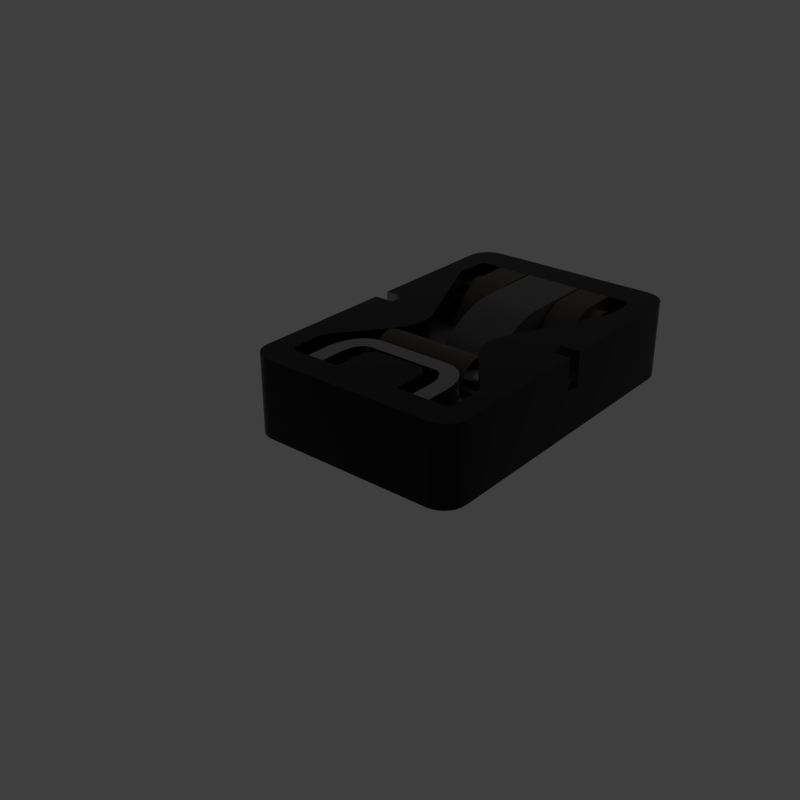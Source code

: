 # Source: hookclampadj.blend  (saved by Blender 2.79.6; exported with 4.5.12 LTS)
import bpy
from mathutils import Matrix  # noqa: F401  (used for matrix-valued properties, if any)

bpy.ops.wm.read_factory_settings(use_empty=True)
scene = bpy.context.scene
scene.name = 'main'

# ---- collections
col_collection_1 = bpy.data.collections.new('Collection 1'); scene.collection.children.link(col_collection_1)

# ---- materials (node trees are filled in below, after node groups)
mat_prox_alum_071 = bpy.data.materials.new('prox_alum.071')
mat_prox_alum_071.alpha_threshold = 0.0
mat_prox_alum_071.diffuse_color = (0.1933, 0.1933, 0.1933, 1.0)
mat_prox_alum_071.roughness = 0.5
mat_prox_kevlar_071 = bpy.data.materials.new('prox_kevlar.071')
mat_prox_kevlar_071.alpha_threshold = 0.0
mat_prox_kevlar_071.diffuse_color = (0.03737, 0.03737, 0.03737, 1.0)
mat_prox_kevlar_071.roughness = 0.5
mat_prox_rough_plastic_014 = bpy.data.materials.new('prox_rough_plastic.014')
mat_prox_rough_plastic_014.alpha_threshold = 0.0
mat_prox_rough_plastic_014.diffuse_color = (0.1013, 0.1013, 0.1013, 1.0)
mat_prox_rough_plastic_014.roughness = 0.5
mat_prox_easy_spec_071 = bpy.data.materials.new('prox_easy_spec.071')
mat_prox_easy_spec_071.alpha_threshold = 0.0
mat_prox_easy_spec_071.diffuse_color = (0.2791, 0.2791, 0.2791, 1.0)
mat_prox_easy_spec_071.roughness = 0.5
mat_prox_soap_069 = bpy.data.materials.new('prox_soap.069')
mat_prox_soap_069.alpha_threshold = 0.0
mat_prox_soap_069.diffuse_color = (0.8, 0.5447, 0.3018, 1.0)
mat_prox_soap_069.roughness = 0.5
mat_prox_emission_069 = bpy.data.materials.new('prox_emission.069')
mat_prox_emission_069.alpha_threshold = 0.0
mat_prox_emission_069.diffuse_color = (0.3973, 0.7023, 0.9681, 1.0)
mat_prox_emission_069.roughness = 0.5

# ---- node groups
ng_auto_smooth = bpy.data.node_groups.new('Auto Smooth', 'GeometryNodeTree')
_s = ng_auto_smooth.interface.new_socket(name='Geometry', in_out='OUTPUT', socket_type='NodeSocketGeometry')
_s = ng_auto_smooth.interface.new_socket(name='Geometry', in_out='INPUT', socket_type='NodeSocketGeometry')
_s = ng_auto_smooth.interface.new_socket(name='Angle', in_out='INPUT', socket_type='NodeSocketFloat')
_s.subtype = 'ANGLE'
_s.min_value = 0.0
_s.max_value = 3.142
ng_auto_smooth.is_modifier = True
_N = ng_auto_smooth.nodes; _L = ng_auto_smooth.links
n0 = _N.new('NodeGroupOutput'); n0.name = 'Group Output'; n0.location = (480, -100)
n1 = _N.new('NodeGroupInput'); n1.name = 'Group Input'; n1.location = (-420, -300)
n2 = _N.new('NodeGroupInput'); n2.name = 'Group Input.001'; n2.location = (-60, -100)
n3 = _N.new('GeometryNodeSetShadeSmooth'); n3.name = 'Set Shade Smooth'; n3.location = (120, -100)
n3.domain = 'EDGE'
n4 = _N.new('GeometryNodeSetShadeSmooth'); n4.name = 'Set Shade Smooth.001'; n4.location = (300, -100)
n5 = _N.new('GeometryNodeInputMeshEdgeAngle'); n5.name = 'Edge Angle'; n5.location = (-420, -220)
n6 = _N.new('GeometryNodeInputEdgeSmooth'); n6.name = 'Is Edge Smooth'; n6.location = (-60, -160)
n7 = _N.new('GeometryNodeInputShadeSmooth'); n7.name = 'Is Face Smooth'; n7.location = (-240, -340)
n8 = _N.new('FunctionNodeBooleanMath'); n8.name = 'Boolean Math'; n8.location = (-60, -220)
n9 = _N.new('FunctionNodeCompare'); n9.name = 'Compare'; n9.location = (-240, -180)
n9.operation = 'LESS_EQUAL'
_L.new(n5.outputs[0], n9.inputs[0])
_L.new(n4.outputs[0], n0.inputs[0])
_L.new(n1.outputs[1], n9.inputs[1])
_L.new(n9.outputs[0], n8.inputs[0])
_L.new(n7.outputs[0], n8.inputs[1])
_L.new(n2.outputs[0], n3.inputs[0])
_L.new(n6.outputs[0], n3.inputs[1])
_L.new(n3.outputs[0], n4.inputs[0])
_L.new(n8.outputs[0], n3.inputs[2])
n0.is_active_output = True

# ---- material node trees
mat_prox_alum_071.use_nodes = True; mat_prox_alum_071.node_tree.nodes.clear()
_N = mat_prox_alum_071.node_tree.nodes; _L = mat_prox_alum_071.node_tree.links
n0 = _N.new('ShaderNodeOutputMaterial'); n0.name = 'Material Output'; n0.location = (300, 300)
n1 = _N.new('ShaderNodeBsdfPrincipled'); n1.name = 'Principled BSDF'; n1.location = (10, 300)
n1.width = 150
n1.subsurface_method = 'BURLEY'
n1.inputs[0].default_value = (0.3217, 0.3217, 0.3217, 1.0)
n1.inputs[1].default_value = 1.0
n1.inputs[2].default_value = 0.1633
n1.inputs[3].default_value = 1.45
n1.inputs[9].default_value = (1.0, 1.0, 1.0)
n1.inputs[13].default_value = 0.119
n1.inputs[15].default_value = 0.7959
n1.inputs[16].default_value = 0.8299
n1.inputs[24].default_value = 0.1605
_L.new(n1.outputs[0], n0.inputs[0])
n0.is_active_output = True
mat_prox_kevlar_071.use_nodes = True; mat_prox_kevlar_071.node_tree.nodes.clear()
_N = mat_prox_kevlar_071.node_tree.nodes; _L = mat_prox_kevlar_071.node_tree.links
n0 = _N.new('ShaderNodeOutputMaterial'); n0.name = 'Material Output'; n0.location = (300, 300)
n1 = _N.new('ShaderNodeBsdfPrincipled'); n1.name = 'Principled BSDF'; n1.location = (10, 300)
n1.width = 150
n1.subsurface_method = 'BURLEY'
n1.inputs[0].default_value = (0.0, 0.0, 0.0, 1.0)
n1.inputs[2].default_value = 0.3401
n1.inputs[3].default_value = 1.45
n1.inputs[9].default_value = (1.0, 1.0, 1.0)
n1.inputs[13].default_value = 0.2143
_L.new(n1.outputs[0], n0.inputs[0])
n0.is_active_output = True
mat_prox_rough_plastic_014.use_nodes = True; mat_prox_rough_plastic_014.node_tree.nodes.clear()
_N = mat_prox_rough_plastic_014.node_tree.nodes; _L = mat_prox_rough_plastic_014.node_tree.links
n0 = _N.new('ShaderNodeOutputMaterial'); n0.name = 'Material Output'; n0.location = (300, 300)
n1 = _N.new('ShaderNodeBsdfPrincipled'); n1.name = 'Principled BSDF'; n1.location = (10, 300)
n1.width = 150
n1.subsurface_method = 'BURLEY'
n1.inputs[0].default_value = (0.111, 0.09, 0.07, 1.0)
n1.inputs[2].default_value = 0.3673
n1.inputs[3].default_value = 1.45
n1.inputs[9].default_value = (1.0, 1.0, 1.0)
n1.inputs[13].default_value = 0.1803
_L.new(n1.outputs[0], n0.inputs[0])
n0.is_active_output = True
mat_prox_easy_spec_071.use_nodes = True; mat_prox_easy_spec_071.node_tree.nodes.clear()
_N = mat_prox_easy_spec_071.node_tree.nodes; _L = mat_prox_easy_spec_071.node_tree.links
n0 = _N.new('ShaderNodeOutputMaterial'); n0.name = 'Material Output'; n0.location = (300, 300)
n1 = _N.new('ShaderNodeBsdfPrincipled'); n1.name = 'Principled BSDF'; n1.location = (10, 300)
n1.width = 150
n1.subsurface_method = 'BURLEY'
n1.inputs[0].default_value = (0.1372, 0.1372, 0.1372, 1.0)
n1.inputs[2].default_value = 0.2245
n1.inputs[3].default_value = 1.45
n1.inputs[9].default_value = (1.0, 1.0, 1.0)
n1.inputs[13].default_value = 0.09864
n1.inputs[19].default_value = 0.25
_L.new(n1.outputs[0], n0.inputs[0])
n0.is_active_output = True
mat_prox_soap_069.use_nodes = True; mat_prox_soap_069.node_tree.nodes.clear()
_N = mat_prox_soap_069.node_tree.nodes; _L = mat_prox_soap_069.node_tree.links
n0 = _N.new('ShaderNodeOutputMaterial'); n0.name = 'Material Output'; n0.location = (300, 300)
n1 = _N.new('ShaderNodeLayerWeight'); n1.name = 'Layer Weight.001'; n1.location = (-898, 224)
n2 = _N.new('ShaderNodeValToRGB'); n2.name = 'ColorRamp.001'; n2.location = (-744, 215)
n2.color_ramp.interpolation = 'B_SPLINE'
while len(n2.color_ramp.elements) > 1: n2.color_ramp.elements.remove(n2.color_ramp.elements[-1])
n2.color_ramp.elements[0].position = 0.0; n2.color_ramp.elements[0].color = (1.0, 0.0, 0.2363, 1.0)
_e = n2.color_ramp.elements.new(0.1477); _e.color = (0.0, 0.1135, 0.6103, 1.0)
_e = n2.color_ramp.elements.new(0.2773); _e.color = (0.2081, 0.332, 0.6265, 1.0)
_e = n2.color_ramp.elements.new(0.5); _e.color = (0.5089, 0.1741, 0.6181, 1.0)
_e = n2.color_ramp.elements.new(0.6818); _e.color = (0.7544, 0.04821, 0.0, 1.0)
_e = n2.color_ramp.elements.new(0.8511); _e.color = (0.336, 0.5043, 0.1917, 1.0)
_e = n2.color_ramp.elements.new(1.0); _e.color = (0.01772, 0.3483, 1.0, 1.0)
n3 = _N.new('ShaderNodeMix'); n3.name = 'Mix.001'; n3.location = (-424, 179)
n3.data_type = 'RGBA'
n3.inputs[0].default_value = 0.7909
n4 = _N.new('ShaderNodeBsdfPrincipled'); n4.name = 'Principled BSDF.002'; n4.location = (-242, 264)
n4.width = 150
n4.subsurface_method = 'BURLEY'
n4.inputs[2].default_value = 0.525
n4.inputs[3].default_value = 1.45
n4.inputs[9].default_value = (1.0, 1.0, 1.0)
n4.inputs[13].default_value = 0.975
n4.inputs[18].default_value = 1.0
n4.inputs[19].default_value = 0.25
n5 = _N.new('ShaderNodeBsdfGlass'); n5.name = 'Glass BSDF'; n5.location = (-9, 118)
n5.distribution = 'BECKMANN'
n5.inputs[2].default_value = 1.45
n6 = _N.new('ShaderNodeMixShader'); n6.name = 'Mix Shader'; n6.location = (-12, 267)
n6.inputs[0].default_value = 0.4455
_L.new(n1.outputs[1], n2.inputs[0])
_L.new(n2.outputs[0], n3.inputs[6])
_L.new(n4.outputs[0], n6.inputs[1])
_L.new(n3.outputs[2], n4.inputs[0])
_L.new(n5.outputs[0], n6.inputs[2])
_L.new(n2.outputs[0], n5.inputs[0])
_L.new(n6.outputs[0], n0.inputs[0])
n0.is_active_output = True
mat_prox_emission_069.use_nodes = True; mat_prox_emission_069.node_tree.nodes.clear()
_N = mat_prox_emission_069.node_tree.nodes; _L = mat_prox_emission_069.node_tree.links
n0 = _N.new('ShaderNodeOutputMaterial'); n0.name = 'Material Output'; n0.location = (446, 300)
n1 = _N.new('ShaderNodeEmission'); n1.name = 'Emission'; n1.location = (156, 300)
n1.inputs[1].default_value = 4.0
n2 = _N.new('ShaderNodeLayerWeight'); n2.name = 'Layer Weight'; n2.location = (-631, 360)
n3 = _N.new('ShaderNodeValToRGB'); n3.name = 'ColorRamp'; n3.location = (-450, 370)
n3.color_ramp.interpolation = 'B_SPLINE'
while len(n3.color_ramp.elements) > 1: n3.color_ramp.elements.remove(n3.color_ramp.elements[-1])
n3.color_ramp.elements[0].position = 0.1864; n3.color_ramp.elements[0].color = (1.0, 0.02556, 0.0, 1.0)
_e = n3.color_ramp.elements.new(0.8045); _e.color = (1.0, 0.2244, 0.007333, 1.0)
_e = n3.color_ramp.elements.new(0.9909); _e.color = (1.0, 1.0, 1.0, 1.0)
n4 = _N.new('ShaderNodeMix'); n4.name = 'Mix'; n4.location = (-92, 333)
n4.data_type = 'RGBA'
n4.blend_type = 'COLOR'
n4.inputs[0].default_value = 0.8273
_L.new(n2.outputs[1], n3.inputs[0])
_L.new(n1.outputs[0], n0.inputs[0])
_L.new(n4.outputs[2], n1.inputs[0])
_L.new(n3.outputs[0], n4.inputs[7])
n0.is_active_output = True

# ---- world
world_world = bpy.data.worlds.new('World'); scene.world = world_world
world_world.use_nodes = True; world_world.node_tree.nodes.clear()
_N = world_world.node_tree.nodes; _L = world_world.node_tree.links
n0 = _N.new('ShaderNodeOutputWorld'); n0.name = 'World Output'; n0.location = (300, 300)
n1 = _N.new('ShaderNodeBackground'); n1.name = 'Background'; n1.location = (10, 300)
n1.inputs[0].default_value = (0.05, 0.05, 0.05, 1.0)
_L.new(n1.outputs[0], n0.inputs[0])
n0.is_active_output = True
world_world.use_sun_shadow = False
world_world.sun_shadow_jitter_overblur = 0.0

# ---- meshes
me_plane_010 = bpy.data.meshes.new('Plane.010')
me_plane_010.from_pydata([(-1.331, -2.124, 0.0), (1.331, -2.124, 0.0), (-1.331, 2.124, 0.0), (1.331, 2.124, 0.0), (-1.152, 1.945, 0.0), (-1.152, -1.945, 0.0), (1.152, -1.945, 0.0), (1.152, 1.945, 0.0), (0.0, 0.0, 0.0)], [], [(5, 4, 2, 0), (6, 5, 0, 1), (7, 6, 1, 3), (4, 7, 3, 2), (5, 6, 8), (6, 7, 8), (7, 4, 8), (4, 5, 8)])
me_plane_010.materials.append(None)
me_plane_010.materials.append(None)
me_plane_010.materials.append(None)
me_plane_010.materials.append(None)
me_plane_010.use_remesh_preserve_volume = False
me_plane_010.use_remesh_preserve_attributes = False
me_plane_010.use_mirror_vertex_groups = False
me_plane_010.update()
me_plane_017 = bpy.data.meshes.new('Plane.017')
me_plane_017.from_pydata([(0.0, -2.244, -0.9251), (0.0, 1.734, 0.05631), (0.0, -2.244, 0.05631), (0.0, 1.734, -0.9251), (-1.262, -1.984, 0.05631), (-1.001, -2.244, 0.05631), (-1.255, -2.042, 0.05631), (-1.236, -2.097, 0.05631), (-1.205, -2.146, 0.05631), (-1.164, -2.187, 0.05631), (-1.114, -2.218, 0.05631), (-1.059, -2.238, 0.05631), (-1.001, 1.734, 0.05631), (-1.262, 1.473, 0.05631), (-1.059, 1.727, 0.05631), (-1.114, 1.708, 0.05631), (-1.164, 1.677, 0.05631), (-1.205, 1.635, 0.05631), (-1.236, 1.586, 0.05631), (-1.255, 1.531, 0.05631), (-1.001, -2.244, -0.9251), (-1.262, -1.984, -0.9251), (-1.059, -2.238, -0.9251), (-1.114, -2.218, -0.9251), (-1.164, -2.187, -0.9251), (-1.205, -2.146, -0.9251), (-1.236, -2.097, -0.9251), (-1.255, -2.042, -0.9251), (-1.262, 1.473, -0.9251), (-1.001, 1.734, -0.9251), (-1.255, 1.531, -0.9251), (-1.236, 1.586, -0.9251), (-1.205, 1.635, -0.9251), (-1.164, 1.677, -0.9251), (-1.114, 1.708, -0.9251), (-1.059, 1.727, -0.9251), (1.262, -1.984, 0.05631), (1.001, -2.244, 0.05631), (1.255, -2.042, 0.05631), (1.236, -2.097, 0.05631), (1.205, -2.146, 0.05631), (1.164, -2.187, 0.05631), (1.114, -2.218, 0.05631), (1.059, -2.238, 0.05631), (1.001, 1.734, 0.05631), (1.262, 1.473, 0.05631), (1.059, 1.727, 0.05631), (1.114, 1.708, 0.05631), (1.164, 1.677, 0.05631), (1.205, 1.635, 0.05631), (1.236, 1.586, 0.05631), (1.255, 1.531, 0.05631), (1.001, -2.244, -0.9251), (1.262, -1.984, -0.9251), (1.059, -2.238, -0.9251), (1.114, -2.218, -0.9251), (1.164, -2.187, -0.9251), (1.205, -2.146, -0.9251), (1.236, -2.097, -0.9251), (1.255, -2.042, -0.9251), (1.262, 1.473, -0.9251), (1.001, 1.734, -0.9251), (1.255, 1.531, -0.9251), (1.236, 1.586, -0.9251), (1.205, 1.635, -0.9251), (1.164, 1.677, -0.9251), (1.114, 1.708, -0.9251), (1.059, 1.727, -0.9251), (-0.3786, -2.244, 0.05631), (-0.3786, -2.244, -0.9251), (0.3786, -2.244, 0.05631), (0.3786, -2.244, -0.9251)], [], [(41, 42, 55, 56), (39, 40, 57, 58), (51, 45, 60, 62), (49, 50, 63, 64), (38, 39, 58, 59), (21, 4, 13, 28), (47, 48, 65, 66), (50, 51, 62, 63), (12, 1, 3, 29), (68, 5, 20, 69), (70, 71, 52, 37), (70, 2, 0, 71), (46, 47, 66, 67), (42, 43, 54, 55), (36, 38, 59, 53), (4, 21, 27, 6), (6, 27, 26, 7), (7, 26, 25, 8), (8, 25, 24, 9), (9, 24, 23, 10), (10, 23, 22, 11), (11, 22, 20, 5), (12, 29, 35, 14), (14, 35, 34, 15), (15, 34, 33, 16), (16, 33, 32, 17), (17, 32, 31, 18), (18, 31, 30, 19), (19, 30, 28, 13), (44, 61, 3, 1), (44, 46, 67, 61), (40, 41, 56, 57), (43, 37, 52, 54), (48, 49, 64, 65), (68, 69, 0, 2), (60, 45, 36, 53), (46, 44, 1, 12, 14, 15, 16, 17, 18, 19, 13, 4, 6, 7, 8, 9, 10, 11, 5, 68, 2, 70, 37, 43, 42, 41, 40, 39, 38, 36, 45, 51, 50, 49, 48, 47), (52, 71, 0, 69, 20, 22, 23, 24, 25, 26, 27, 21, 28, 30, 31, 32, 33, 34, 35, 29, 3, 61, 67, 66, 65, 64, 63, 62, 60, 53, 59, 58, 57, 56, 55, 54)])
me_plane_017.polygons.foreach_set('use_smooth', [True] * 38)
_k = set([(0, 69), (0, 71), (1, 12), (1, 44), (2, 68), (2, 70), (3, 29), (3, 61), (4, 6), (5, 11), (5, 68), (6, 7), (7, 8), (8, 9), (9, 10), (10, 11), (12, 14), (13, 19), (14, 15), (15, 16), (16, 17), (17, 18), (18, 19), (20, 22), (20, 69), (21, 27), (22, 23), (23, 24), (24, 25), (25, 26), (26, 27), (28, 30), (29, 35), (30, 31), (31, 32), (32, 33), (33, 34), (34, 35), (36, 38), (37, 43), (37, 70), (38, 39), (39, 40), (40, 41), (41, 42), (42, 43), (44, 46), (45, 51), (46, 47), (47, 48), (48, 49), (49, 50), (50, 51), (52, 54), (52, 71), (53, 59), (54, 55), (55, 56), (56, 57), (57, 58), (58, 59), (60, 62), (61, 67), (62, 63), (63, 64), (64, 65), (65, 66), (66, 67)])
me_plane_017.attributes.new('sharp_edge', 'BOOLEAN', 'EDGE').data.foreach_set('value', [ (min(e.vertices), max(e.vertices)) in _k for e in me_plane_017.edges])
_k = {(52, 71): 1.0, (44, 46): 1.0, (48, 49): 1.0, (64, 65): 1.0, (4, 6): 1.0, (6, 7): 1.0, (7, 8): 1.0, (8, 9): 1.0, (9, 10): 1.0, (10, 11): 1.0, (5, 11): 1.0, (12, 14): 1.0, (14, 15): 1.0, (15, 16): 1.0, (16, 17): 1.0, (17, 18): 1.0, (18, 19): 1.0, (13, 19): 1.0, (61, 67): 1.0, (54, 55): 1.0, (45, 51): 1.0, (66, 67): 1.0, (46, 47): 1.0, (37, 43): 1.0, (20, 22): 1.0, (22, 23): 1.0, (23, 24): 1.0, (24, 25): 1.0, (25, 26): 1.0, (26, 27): 1.0, (21, 27): 1.0, (28, 30): 1.0, (30, 31): 1.0, (31, 32): 1.0, (32, 33): 1.0, (33, 34): 1.0, (34, 35): 1.0, (29, 35): 1.0, (50, 51): 1.0, (40, 41): 1.0, (52, 54): 1.0, (47, 48): 1.0, (1, 12): 1.0, (3, 29): 1.0, (42, 43): 1.0, (53, 59): 1.0, (56, 57): 1.0, (55, 56): 1.0, (58, 59): 1.0, (57, 58): 1.0, (36, 38): 1.0, (39, 40): 1.0, (49, 50): 1.0, (65, 66): 1.0, (62, 63): 1.0, (2, 68): 1.0, (60, 62): 1.0, (0, 69): 1.0, (5, 68): 1.0, (20, 69): 1.0, (63, 64): 1.0, (41, 42): 1.0, (37, 70): 1.0, (38, 39): 1.0, (3, 61): 1.0, (1, 44): 1.0, (0, 71): 1.0, (2, 70): 1.0}
me_plane_017.attributes.new('crease_edge', 'FLOAT', 'EDGE').data.foreach_set('value', [_k.get((min(e.vertices), max(e.vertices)), 0.0) for e in me_plane_017.edges])
me_plane_017.materials.append(None)
me_plane_017.materials.append(None)
me_plane_017.materials.append(None)
me_plane_017.materials.append(None)
me_plane_017.use_remesh_preserve_volume = False
me_plane_017.use_remesh_preserve_attributes = False
me_plane_017.use_mirror_vertex_groups = False
me_plane_017.update()
me_plane_021 = bpy.data.meshes.new('Plane.021')
me_plane_021.from_pydata([(-1.173, -0.3117, -0.3825), (-1.029, -0.3117, -0.2385), (-1.029, -0.128, -0.2385), (-1.173, -0.128, -0.3825), (0.0, -2.244, -0.8978), (0.0, 1.337, 0.0), (-0.9826, 0.854, 0.0), (-1.0, 0.9794, 0.0), (-0.9949, 0.9167, 0.0), (-1.0, -1.51, 0.0), (-0.9546, -1.385, 0.0), (-0.9867, -1.447, 0.0), (0.0, -1.912, -0.8978), (0.0, 1.734, 0.0), (-1.262, 0.8612, 0.0), (-1.262, 1.015, 0.0), (-1.262, 0.9379, 0.0), (-1.262, -1.521, 0.0), (-1.262, -1.367, 0.0), (-1.262, -1.444, 0.0), (0.0, -2.244, 0.0), (0.0, 1.337, -0.8978), (-0.9826, 0.854, -0.8978), (-1.0, 0.9794, -0.8978), (-0.9949, 0.9167, -0.8978), (-1.0, -1.51, -0.8978), (-0.9546, -1.385, -0.8978), (-0.9867, -1.447, -0.8978), (0.0, -1.912, 0.0), (0.0, 1.734, -0.8978), (-1.262, 0.8612, -0.8978), (-1.262, 1.015, -0.8978), (-1.262, 0.9379, -0.8978), (-1.262, -1.521, -0.8978), (-1.262, -1.367, -0.8978), (-1.262, -1.444, -0.8978), (-0.9399, -1.912, 0.0), (-1.0, -1.791, 0.0), (-0.9699, -1.896, 0.0), (-0.9919, -1.851, 0.0), (-1.0, 1.215, 0.0), (-0.9399, 1.337, 0.0), (-0.9919, 1.276, 0.0), (-0.9699, 1.32, 0.0), (-1.0, -1.791, -0.8978), (-0.9399, -1.912, -0.8978), (-0.9919, -1.851, -0.8978), (-0.9699, -1.896, -0.8978), (-0.9399, 1.337, -0.8978), (-1.0, 1.215, -0.8978), (-0.9699, 1.32, -0.8978), (-0.9919, 1.276, -0.8978), (-1.262, -1.984, 0.0), (-1.001, -2.244, 0.0), (-1.255, -2.042, 0.0), (-1.236, -2.097, 0.0), (-1.205, -2.146, 0.0), (-1.164, -2.187, 0.0), (-1.114, -2.218, 0.0), (-1.059, -2.238, 0.0), (-1.001, 1.734, 0.0), (-1.262, 1.473, 0.0), (-1.059, 1.727, 0.0), (-1.114, 1.708, 0.0), (-1.164, 1.677, 0.0), (-1.205, 1.635, 0.0), (-1.236, 1.586, 0.0), (-1.255, 1.531, 0.0), (-1.001, -2.244, -0.8978), (-1.262, -1.984, -0.8978), (-1.059, -2.238, -0.8978), (-1.114, -2.218, -0.8978), (-1.164, -2.187, -0.8978), (-1.205, -2.146, -0.8978), (-1.236, -2.097, -0.8978), (-1.255, -2.042, -0.8978), (-1.262, 1.473, -0.8978), (-1.001, 1.734, -0.8978), (-1.255, 1.531, -0.8978), (-1.236, 1.586, -0.8978), (-1.205, 1.635, -0.8978), (-1.164, 1.677, -0.8978), (-1.114, 1.708, -0.8978), (-1.059, 1.727, -0.8978), (-0.5496, -0.8681, 0.0), (-0.4961, -0.7847, 0.0), (-0.4191, -0.4399, 0.0), (-0.4409, -0.3545, 0.0), (-0.4696, -0.7331, 0.0), (-0.4386, -0.6485, 0.0), (-0.4224, -0.576, 0.0), (-0.4157, -0.4916, 0.0), (-1.262, -1.103, 0.0), (-1.262, -1.164, 0.0), (-1.262, -0.8301, 0.0), (-1.262, -0.908, 0.0), (-1.262, -0.6071, 0.0), (-1.262, -0.6907, 0.0), (-0.4961, -0.7847, -0.8978), (-0.5496, -0.8681, -0.8978), (-0.4409, -0.3545, -0.8978), (-0.4191, -0.4399, -0.8978), (-0.4386, -0.6485, -0.8978), (-0.4696, -0.7331, -0.8978), (-0.4157, -0.4916, -0.8978), (-0.4224, -0.576, -0.8978), (-1.262, -1.164, -0.8978), (-1.262, -1.103, -0.8978), (-1.262, -0.2347, -0.8978), (-1.262, -0.1546, -0.8978), (-1.262, -0.908, -0.8978), (-1.262, -0.8301, -0.8978), (-1.262, -0.6907, -0.8978), (-1.262, -0.6071, -0.8978), (-0.3786, -1.912, 0.0), (-0.3786, -2.244, 0.0), (-0.3786, -1.912, -0.8978), (-0.3786, -2.244, -0.8978), (-0.3786, -1.517, -0.8978), (-0.2793, -1.418, -0.8978), (-0.2793, -1.418, 0.0), (-0.3786, -1.517, 0.0), (0.0, -1.418, 0.0), (0.0, -1.418, -0.8978), (-1.262, -0.3117, -0.3825), (-1.262, -0.2347, -0.3825), (-1.262, -0.128, -0.3825), (-1.262, -0.1546, -0.3825), (-1.262, -0.128, 0.0), (-1.029, -0.128, -1.855e-08), (-1.262, -0.3117, 0.0), (-1.029, -0.3117, 0.0), (-1.029, -0.2915, 0.0), (-1.029, -0.2115, 0.0), (-0.86, 1.035, -0.05938), (-0.86, 0.9978, -0.06301), (-0.86, 0.9624, -0.07375), (-0.86, 0.9298, -0.0912), (-0.86, 0.9012, -0.1147), (-0.86, 0.8777, -0.1433), (-0.86, 0.8602, -0.1759), (-0.86, 0.8495, -0.2113), (-0.86, 0.8459, -0.2482), (-0.86, 0.8495, -0.285), (-0.86, 0.8602, -0.3204), (-0.86, 0.8777, -0.353), (-0.86, 0.9012, -0.3816), (-0.86, 0.9298, -0.4051), (-0.86, 0.9624, -0.4226), (-0.86, 0.9978, -0.4333), (-0.86, 1.035, -0.4369), (-0.86, 1.071, -0.4333), (-0.86, 1.107, -0.4226), (-0.86, 1.14, -0.4051), (-0.86, 1.168, -0.3816), (-0.86, 1.192, -0.353), (-0.86, 1.209, -0.3204), (-0.86, 1.22, -0.285), (-0.86, 1.223, -0.2482), (-0.86, 1.22, -0.2113), (-0.86, 1.209, -0.1759), (-0.86, 1.192, -0.1433), (-0.86, 1.168, -0.1147), (-0.86, 1.14, -0.0912), (-0.86, 1.107, -0.07375), (-0.86, 1.071, -0.06301), (0.0, 1.035, -0.05938), (0.0, 0.9978, -0.06301), (0.0, 0.9624, -0.07375), (0.0, 0.9298, -0.0912), (0.0, 0.9012, -0.1147), (0.0, 0.8777, -0.1433), (0.0, 0.8602, -0.1759), (0.0, 0.8495, -0.2113), (0.0, 0.8459, -0.2482), (0.0, 0.8495, -0.285), (0.0, 0.8602, -0.3204), (0.0, 0.8777, -0.353), (0.0, 0.9012, -0.3816), (0.0, 0.9298, -0.4051), (0.0, 0.9624, -0.4226), (0.0, 0.9978, -0.4333), (0.0, 1.035, -0.4369), (0.0, 1.071, -0.4333), (0.0, 1.107, -0.4226), (0.0, 1.14, -0.4051), (0.0, 1.168, -0.3816), (0.0, 1.192, -0.353), (0.0, 1.209, -0.3204), (0.0, 1.22, -0.285), (0.0, 1.223, -0.2482), (0.0, 1.22, -0.2113), (0.0, 1.209, -0.1759), (0.0, 1.192, -0.1433), (0.0, 1.168, -0.1147), (0.0, 1.14, -0.0912), (0.0, 1.107, -0.07375), (0.0, 1.071, -0.06301), (-0.86, 1.011, -0.1292), (-0.86, 1.035, -0.1269), (-0.86, 0.9882, -0.1361), (-0.86, 0.9673, -0.1473), (-0.86, 0.9489, -0.1624), (-0.86, 0.9338, -0.1808), (-0.86, 0.9226, -0.2017), (-0.86, 0.9157, -0.2245), (-0.86, 0.9133, -0.2482), (-0.86, 0.9157, -0.2718), (-0.86, 0.9226, -0.2946), (-0.86, 0.9338, -0.3155), (-0.86, 0.9489, -0.3339), (-0.86, 0.9673, -0.349), (-0.86, 0.9882, -0.3602), (-0.86, 1.011, -0.3671), (-0.86, 1.035, -0.3694), (-0.86, 1.058, -0.3671), (-0.86, 1.081, -0.3602), (-0.86, 1.102, -0.349), (-0.86, 1.12, -0.3339), (-0.86, 1.135, -0.3155), (-0.86, 1.147, -0.2946), (-0.86, 1.154, -0.2718), (-0.86, 1.156, -0.2482), (-0.86, 1.154, -0.2245), (-0.86, 1.147, -0.2017), (-0.86, 1.135, -0.1808), (-0.86, 1.12, -0.1624), (-0.86, 1.102, -0.1473), (-0.86, 1.081, -0.1361), (-0.86, 1.058, -0.1292), (-1.117, 1.011, -0.1292), (-1.117, 1.035, -0.1269), (-1.117, 0.9882, -0.1361), (-1.117, 0.9673, -0.1473), (-1.117, 0.9489, -0.1624), (-1.117, 0.9338, -0.1808), (-1.117, 0.9226, -0.2017), (-1.117, 0.9157, -0.2245), (-1.117, 0.9133, -0.2482), (-1.117, 0.9157, -0.2718), (-1.117, 0.9226, -0.2946), (-1.117, 0.9338, -0.3155), (-1.117, 0.9489, -0.3339), (-1.117, 0.9673, -0.349), (-1.117, 0.9882, -0.3602), (-1.117, 1.011, -0.3671), (-1.117, 1.035, -0.3694), (-1.117, 1.058, -0.3671), (-1.117, 1.081, -0.3602), (-1.117, 1.102, -0.349), (-1.117, 1.12, -0.3339), (-1.117, 1.135, -0.3155), (-1.117, 1.147, -0.2946), (-1.117, 1.154, -0.2718), (-1.117, 1.156, -0.2482), (-1.117, 1.154, -0.2245), (-1.117, 1.147, -0.2017), (-1.117, 1.135, -0.1808), (-1.117, 1.12, -0.1624), (-1.117, 1.102, -0.1473), (-1.117, 1.081, -0.1361), (-1.117, 1.058, -0.1292), (-0.5651, -0.9069, -0.001295), (-0.5651, -0.955, -0.006038), (-0.5651, -1.001, -0.02009), (-0.5651, -1.044, -0.0429), (-0.5651, -1.081, -0.0736), (-0.5651, -1.112, -0.111), (-0.5651, -1.135, -0.1537), (-0.5651, -1.149, -0.2), (-0.5651, -1.154, -0.2482), (-0.5651, -1.149, -0.2963), (-0.5651, -1.135, -0.3426), (-0.5651, -1.112, -0.3853), (-0.5651, -1.081, -0.4227), (-0.5651, -1.044, -0.4534), (-0.5651, -1.001, -0.4762), (-0.5651, -0.955, -0.4903), (-0.5651, -0.9069, -0.495), (-0.5651, -0.8587, -0.4903), (-0.5651, -0.8124, -0.4762), (-0.5651, -0.7697, -0.4534), (-0.5651, -0.7323, -0.4227), (-0.5651, -0.7016, -0.3853), (-0.5651, -0.6788, -0.3426), (-0.5651, -0.6647, -0.2963), (-0.5651, -0.66, -0.2482), (-0.5651, -0.6647, -0.2), (-0.5651, -0.6788, -0.1537), (-0.5651, -0.7016, -0.111), (-0.5651, -0.7323, -0.0736), (-0.5651, -0.7697, -0.0429), (-0.5651, -0.8124, -0.02009), (-0.5651, -0.8587, -0.006038), (0.0, -0.9069, -0.001295), (0.0, -0.955, -0.006038), (0.0, -1.001, -0.02009), (0.0, -1.044, -0.0429), (0.0, -1.081, -0.0736), (0.0, -1.112, -0.111), (0.0, -1.135, -0.1537), (0.0, -1.149, -0.2), (0.0, -1.154, -0.2482), (0.0, -1.149, -0.2963), (0.0, -1.135, -0.3426), (0.0, -1.112, -0.3853), (0.0, -1.081, -0.4227), (0.0, -1.044, -0.4534), (0.0, -1.001, -0.4762), (0.0, -0.955, -0.4903), (0.0, -0.9069, -0.495), (0.0, -0.8587, -0.4903), (0.0, -0.8124, -0.4762), (0.0, -0.7697, -0.4534), (0.0, -0.7323, -0.4227), (0.0, -0.7016, -0.3853), (0.0, -0.6788, -0.3426), (0.0, -0.6647, -0.2963), (0.0, -0.66, -0.2482), (0.0, -0.6647, -0.2), (0.0, -0.6788, -0.1537), (0.0, -0.7016, -0.111), (0.0, -0.7323, -0.0736), (0.0, -0.7697, -0.0429), (0.0, -0.8124, -0.02009), (0.0, -0.8587, -0.006038), (-0.5651, -0.9378, -0.09259), (-0.5651, -0.9069, -0.08954), (-0.5651, -0.9676, -0.1016), (-0.5651, -0.995, -0.1163), (-0.5651, -1.019, -0.136), (-0.5651, -1.039, -0.16), (-0.5651, -1.053, -0.1875), (-0.5651, -1.062, -0.2172), (-0.5651, -1.065, -0.2482), (-0.5651, -1.062, -0.2791), (-0.5651, -1.053, -0.3089), (-0.5651, -1.039, -0.3363), (-0.5651, -1.019, -0.3603), (-0.5651, -0.995, -0.38), (-0.5651, -0.9676, -0.3947), (-0.5651, -0.9378, -0.4037), (-0.5651, -0.9069, -0.4068), (-0.5651, -0.8759, -0.4037), (-0.5651, -0.8462, -0.3947), (-0.5651, -0.8187, -0.38), (-0.5651, -0.7947, -0.3603), (-0.5651, -0.775, -0.3363), (-0.5651, -0.7603, -0.3089), (-0.5651, -0.7513, -0.2791), (-0.5651, -0.7482, -0.2482), (-0.5651, -0.7513, -0.2172), (-0.5651, -0.7603, -0.1875), (-0.5651, -0.775, -0.16), (-0.5651, -0.7947, -0.136), (-0.5651, -0.8187, -0.1163), (-0.5651, -0.8462, -0.1016), (-0.5651, -0.8759, -0.09259), (-1.166, -0.9378, -0.09259), (-1.166, -0.9069, -0.08954), (-1.166, -0.9676, -0.1016), (-1.166, -0.995, -0.1163), (-1.166, -1.019, -0.136), (-1.166, -1.039, -0.16), (-1.166, -1.053, -0.1875), (-1.166, -1.062, -0.2172), (-1.166, -1.065, -0.2482), (-1.166, -1.062, -0.2791), (-1.166, -1.053, -0.3089), (-1.166, -1.039, -0.3363), (-1.166, -1.019, -0.3603), (-1.166, -0.995, -0.38), (-1.166, -0.9676, -0.3947), (-1.166, -0.9378, -0.4037), (-1.166, -0.9069, -0.4068), (-1.166, -0.8759, -0.4037), (-1.166, -0.8462, -0.3947), (-1.166, -0.8187, -0.38), (-1.166, -0.7947, -0.3603), (-1.166, -0.775, -0.3363), (-1.166, -0.7603, -0.3089), (-1.166, -0.7513, -0.2791), (-1.166, -0.7482, -0.2482), (-1.166, -0.7513, -0.2172), (-1.166, -0.7603, -0.1875), (-1.166, -0.775, -0.16), (-1.166, -0.7947, -0.136), (-1.166, -0.8187, -0.1163), (-1.166, -0.8462, -0.1016), (-1.166, -0.8759, -0.09259), (-0.7582, -1.912, -0.8978), (-0.7582, -1.912, 0.0), (-0.7582, -1.633, -0.8978), (-0.4187, -1.186, -0.8978), (-0.7467, -1.518, -0.8978), (-0.7127, -1.41, -0.8978), (-0.6588, -1.317, -0.8978), (-0.5885, -1.246, -0.8978), (-0.5066, -1.201, -0.8978), (-0.4187, -1.186, 0.0), (-0.7582, -1.633, 0.0), (-0.5066, -1.201, 0.0), (-0.5885, -1.246, 0.0), (-0.6588, -1.317, 0.0), (-0.7127, -1.41, 0.0), (-0.7467, -1.518, 0.0), (-0.7582, -1.912, -0.4489), (-0.4187, -1.186, -0.4489), (-0.5066, -1.201, -0.4489), (-0.5885, -1.246, -0.4489), (-0.6588, -1.317, -0.4489), (-0.7127, -1.41, -0.4489), (-0.7467, -1.518, -0.4489), (-0.7582, -1.633, -0.4489), (-0.5702, -1.912, -0.8978), (-0.5702, -1.912, 0.0), (-0.5702, -1.643, -0.8978), (-0.4025, -1.374, -0.8978), (-0.5615, -1.555, -0.8978), (-0.5397, -1.486, -0.8978), (-0.5083, -1.432, -0.8978), (-0.4741, -1.397, -0.8978), (-0.4437, -1.381, -0.8978), (-0.4025, -1.374, 0.0), (-0.5702, -1.643, 0.0), (-0.4437, -1.381, -2.684e-09), (-0.4741, -1.397, -5.158e-09), (-0.5083, -1.432, 3.065e-09), (-0.5397, -1.486, 1.141e-08), (-0.5615, -1.555, 5.876e-09), (-0.5702, -1.912, -0.4489), (-0.4025, -1.374, -0.4489), (-0.4437, -1.381, -0.4489), (-0.4741, -1.397, -0.4489), (-0.5083, -1.432, -0.4489), (-0.5396, -1.486, -0.4489), (-0.5615, -1.556, -0.4489), (-0.5702, -1.643, -0.4489), (-0.6642, -1.912, -0.8978), (-0.6642, -1.912, 0.0), (-0.6642, -1.638, -0.8978), (-0.4106, -1.28, -0.8978), (-0.6541, -1.537, -0.8978), (-0.6262, -1.448, -0.8978), (-0.5835, -1.374, -0.8978), (-0.5313, -1.322, -0.8978), (-0.4752, -1.291, -0.8978), (-0.4106, -1.28, 0.0), (-0.6642, -1.638, 0.0), (-0.4752, -1.291, -1.342e-09), (-0.5313, -1.322, -2.579e-09), (-0.5835, -1.374, 1.532e-09), (-0.6262, -1.448, 5.704e-09), (-0.6541, -1.537, 2.938e-09), (-0.6642, -1.912, -0.4489), (-0.3313, 1.337, 0.0), (-0.3313, 1.337, -0.8978), (-0.3313, -0.7142, -0.8978), (-0.3313, -0.3045, -0.387), (-0.3313, 0.502, 0.0), (-0.3313, -0.223, -0.3009), (-0.3313, -0.1207, -0.2191), (-0.3313, -0.002747, -0.1457), (-0.3313, 0.125, -0.08444), (-0.3313, 0.256, -0.03833), (-0.3313, 0.3838, -0.009704), (0.0, 1.337, 0.0), (0.0, -0.7142, -0.8978), (0.0, 1.337, -0.8978), (0.0, -0.3045, -0.387), (0.0, -0.223, -0.3009), (0.0, -0.1207, -0.2191), (0.0, -0.002747, -0.1457), (0.0, 0.125, -0.08444), (0.0, 0.256, -0.03833), (0.0, 0.3838, -0.009704), (0.0, 0.502, 0.0), (-0.7289, 1.343, 0.0), (-0.356, 1.343, 0.0), (-0.7289, 1.343, -0.4149), (-0.7289, 0.3952, -0.4149), (-0.356, 0.3952, -0.4149), (-0.356, 1.343, -0.4149), (-0.7289, 0.5845, -0.1789), (-0.7289, 0.9573, 0.0), (-0.7289, 0.6222, -0.1391), (-0.7289, 0.6695, -0.1013), (-0.7289, 0.724, -0.06735), (-0.7289, 0.783, -0.03902), (-0.7289, 0.8436, -0.01771), (-0.7289, 0.9027, -0.004485), (-0.356, 0.9573, 0.0), (-0.356, 0.5845, -0.1789), (-0.356, 0.9027, -0.004485), (-0.356, 0.8436, -0.01771), (-0.356, 0.783, -0.03902), (-0.356, 0.724, -0.06735), (-0.356, 0.6695, -0.1013), (-0.356, 0.6222, -0.1391), (-0.5424, 1.343, 0.0), (-0.5424, 0.3952, -0.4149), (-0.5424, 1.343, -0.4149), (-0.5424, 0.5845, -0.1789), (-0.5424, 0.6222, -0.1391), (-0.5424, 0.6695, -0.1013), (-0.5424, 0.724, -0.06735), (-0.5424, 0.783, -0.03902), (-0.5424, 0.8436, -0.01771), (-0.5424, 0.9027, -0.004485), (-0.5424, 0.9573, 0.0), (-0.4268, -1.851, -0.1353), (-0.9434, -1.851, -0.1353), (-0.4268, -1.873, -0.1375), (-0.9434, -1.873, -0.1375), (-0.4268, -1.894, -0.1439), (-0.9434, -1.894, -0.1439), (-0.4268, -1.914, -0.1543), (-0.9434, -1.914, -0.1543), (-0.4268, -1.931, -0.1684), (-0.9434, -1.931, -0.1684), (-0.4268, -1.945, -0.1855), (-0.9434, -1.945, -0.1855), (-0.4268, -1.955, -0.205), (-0.9434, -1.955, -0.205), (-0.4268, -1.962, -0.2261), (-0.9434, -1.962, -0.2261), (-0.4268, -1.964, -0.2482), (-0.9434, -1.964, -0.2482), (-0.4268, -1.962, -0.2702), (-0.9434, -1.962, -0.2702), (-0.4268, -1.955, -0.2913), (-0.9434, -1.955, -0.2913), (-0.4268, -1.945, -0.3109), (-0.9434, -1.945, -0.3109), (-0.4268, -1.931, -0.328), (-0.9434, -1.931, -0.328), (-0.4268, -1.914, -0.342), (-0.9434, -1.914, -0.342), (-0.4268, -1.894, -0.3524), (-0.9434, -1.894, -0.3524), (-0.4268, -1.873, -0.3588), (-0.9434, -1.873, -0.3588), (-0.4268, -1.851, -0.361), (-0.9434, -1.851, -0.361), (-0.4268, -1.829, -0.3588), (-0.9434, -1.829, -0.3588), (-0.4268, -1.808, -0.3524), (-0.9434, -1.808, -0.3524), (-0.4268, -1.788, -0.342), (-0.9434, -1.788, -0.342), (-0.4268, -1.771, -0.328), (-0.9434, -1.771, -0.328), (-0.4268, -1.757, -0.3109), (-0.9434, -1.757, -0.3109), (-0.4268, -1.747, -0.2913), (-0.9434, -1.747, -0.2913), (-0.4268, -1.74, -0.2702), (-0.9434, -1.74, -0.2702), (-0.4268, -1.738, -0.2482), (-0.9434, -1.738, -0.2482), (-0.4268, -1.74, -0.2261), (-0.9434, -1.74, -0.2261), (-0.4268, -1.747, -0.205), (-0.9434, -1.747, -0.205), (-0.4268, -1.757, -0.1855), (-0.9434, -1.757, -0.1855), (-0.4268, -1.771, -0.1684), (-0.9434, -1.771, -0.1684), (-0.4268, -1.788, -0.1543), (-0.9434, -1.788, -0.1543), (-0.4268, -1.808, -0.1439), (-0.9434, -1.808, -0.1439), (-0.4268, -1.829, -0.1375), (-0.9434, -1.829, -0.1375), (-0.6851, -1.851, -0.1353), (-0.6851, -1.873, -0.1375), (-0.6851, -1.894, -0.1439), (-0.6851, -1.914, -0.1543), (-0.6851, -1.931, -0.1684), (-0.6851, -1.945, -0.1855), (-0.6851, -1.955, -0.205), (-0.6851, -1.962, -0.2261), (-0.6851, -1.964, -0.2482), (-0.6851, -1.962, -0.2702), (-0.6851, -1.955, -0.2913), (-0.6851, -1.945, -0.3109), (-0.6851, -1.931, -0.328), (-0.6851, -1.914, -0.342), (-0.6851, -1.894, -0.3524), (-0.6851, -1.873, -0.3588), (-0.6851, -1.851, -0.361), (-0.6851, -1.829, -0.3588), (-0.6851, -1.808, -0.3524), (-0.6851, -1.788, -0.342), (-0.6851, -1.771, -0.328), (-0.6851, -1.757, -0.3109), (-0.6851, -1.747, -0.2913), (-0.6851, -1.74, -0.2702), (-0.6851, -1.738, -0.2482), (-0.6851, -1.74, -0.2261), (-0.6851, -1.747, -0.205), (-0.6851, -1.757, -0.1855), (-0.6851, -1.771, -0.1684), (-0.6851, -1.788, -0.1543), (-0.6851, -1.808, -0.1439), (-0.6851, -1.829, -0.1375), (-0.9434, -1.865, -0.177), (-0.9434, -1.851, -0.1756), (-0.9434, -1.879, -0.1812), (-0.9434, -1.891, -0.1879), (-0.9434, -1.902, -0.1969), (-0.9434, -1.911, -0.2079), (-0.9434, -1.918, -0.2204), (-0.9434, -1.922, -0.234), (-0.9434, -1.924, -0.2482), (-0.9434, -1.922, -0.2623), (-0.9434, -1.918, -0.2759), (-0.9434, -1.911, -0.2884), (-0.9434, -1.902, -0.2994), (-0.9434, -1.891, -0.3084), (-0.9434, -1.879, -0.3151), (-0.9434, -1.865, -0.3193), (-0.9434, -1.851, -0.3207), (-0.9434, -1.837, -0.3193), (-0.9434, -1.823, -0.3151), (-0.9434, -1.811, -0.3084), (-0.9434, -1.8, -0.2994), (-0.9434, -1.791, -0.2884), (-0.9434, -1.784, -0.2759), (-0.9434, -1.78, -0.2623), (-0.9434, -1.779, -0.2482), (-0.9434, -1.78, -0.234), (-0.9434, -1.784, -0.2204), (-0.9434, -1.791, -0.2079), (-0.9434, -1.8, -0.1969), (-0.9434, -1.811, -0.1879), (-0.9434, -1.823, -0.1812), (-0.9434, -1.837, -0.177), (-1.097, -1.865, -0.177), (-1.097, -1.851, -0.1756), (-1.097, -1.879, -0.1812), (-1.097, -1.891, -0.1879), (-1.097, -1.902, -0.1969), (-1.097, -1.911, -0.2079), (-1.097, -1.918, -0.2204), (-1.097, -1.922, -0.234), (-1.097, -1.924, -0.2482), (-1.097, -1.922, -0.2623), (-1.097, -1.918, -0.2759), (-1.097, -1.911, -0.2884), (-1.097, -1.902, -0.2994), (-1.097, -1.891, -0.3084), (-1.097, -1.879, -0.3151), (-1.097, -1.865, -0.3193), (-1.097, -1.851, -0.3207), (-1.097, -1.837, -0.3193), (-1.097, -1.823, -0.3151), (-1.097, -1.811, -0.3084), (-1.097, -1.8, -0.2994), (-1.097, -1.791, -0.2884), (-1.097, -1.784, -0.2759), (-1.097, -1.78, -0.2623), (-1.097, -1.779, -0.2482), (-1.097, -1.78, -0.234), (-1.097, -1.784, -0.2204), (-1.097, -1.791, -0.2079), (-1.097, -1.8, -0.1969), (-1.097, -1.811, -0.1879), (-1.097, -1.823, -0.1812), (-1.097, -1.837, -0.177), (-0.4268, -1.865, -0.177), (-0.4268, -1.851, -0.1756), (-0.4268, -1.879, -0.1812), (-0.4268, -1.891, -0.1879), (-0.4268, -1.902, -0.1969), (-0.4268, -1.911, -0.2079), (-0.4268, -1.918, -0.2204), (-0.4268, -1.922, -0.234), (-0.4268, -1.924, -0.2482), (-0.4268, -1.922, -0.2623), (-0.4268, -1.918, -0.2759), (-0.4268, -1.911, -0.2884), (-0.4268, -1.902, -0.2994), (-0.4268, -1.891, -0.3084), (-0.4268, -1.879, -0.3151), (-0.4268, -1.865, -0.3193), (-0.4268, -1.851, -0.3207), (-0.4268, -1.837, -0.3193), (-0.4268, -1.823, -0.3151), (-0.4268, -1.811, -0.3084), (-0.4268, -1.8, -0.2994), (-0.4268, -1.791, -0.2884), (-0.4268, -1.784, -0.2759), (-0.4268, -1.78, -0.2623), (-0.4268, -1.779, -0.2482), (-0.4268, -1.78, -0.234), (-0.4268, -1.784, -0.2204), (-0.4268, -1.791, -0.2079), (-0.4268, -1.8, -0.1969), (-0.4268, -1.811, -0.1879), (-0.4268, -1.823, -0.1812), (-0.4268, -1.837, -0.177), (-0.2732, -1.865, -0.177), (-0.2732, -1.851, -0.1756), (-0.2732, -1.879, -0.1812), (-0.2732, -1.891, -0.1879), (-0.2732, -1.902, -0.1969), (-0.2732, -1.911, -0.2079), (-0.2732, -1.918, -0.2204), (-0.2732, -1.922, -0.234), (-0.2732, -1.924, -0.2482), (-0.2732, -1.922, -0.2623), (-0.2732, -1.918, -0.2759), (-0.2732, -1.911, -0.2884), (-0.2732, -1.902, -0.2994), (-0.2732, -1.891, -0.3084), (-0.2732, -1.879, -0.3151), (-0.2732, -1.865, -0.3193), (-0.2732, -1.851, -0.3207), (-0.2732, -1.837, -0.3193), (-0.2732, -1.823, -0.3151), (-0.2732, -1.811, -0.3084), (-0.2732, -1.8, -0.2994), (-0.2732, -1.791, -0.2884), (-0.2732, -1.784, -0.2759), (-0.2732, -1.78, -0.2623), (-0.2732, -1.779, -0.2482), (-0.2732, -1.78, -0.234), (-0.2732, -1.784, -0.2204), (-0.2732, -1.791, -0.2079), (-0.2732, -1.8, -0.1969), (-0.2732, -1.811, -0.1879), (-0.2732, -1.823, -0.1812), (-0.2732, -1.837, -0.177), (0.0, -1.186, 0.0), (0.0, -1.186, -0.8978), (0.0, -1.186, -0.4489), (0.0, -1.374, 0.0), (0.0, -1.374, -0.8978), (0.0, -1.374, -0.4489), (2.98e-08, -1.28, -0.8978), (0.0, -1.28, 0.0)], [], [(0, 1, 2, 3), (90, 89, 102, 105), (40, 7, 23, 49), (91, 86, 132, 131, 130, 96), (9, 11, 19, 17), (6, 8, 16, 14), (84, 10, 26, 99), (6, 87, 100, 22), (9, 37, 44, 25), (11, 10, 18, 19), (5, 41, 48, 21), (8, 7, 15, 16), (88, 85, 98, 103), (111, 112, 105, 102), (33, 35, 27, 25), (30, 32, 24, 22), (113, 108, 101, 104), (109, 30, 22, 100), (35, 34, 26, 27), (32, 31, 23, 24), (107, 110, 103, 98), (87, 6, 14, 128, 129, 133), (92, 95, 110, 107), (86, 91, 104, 101), (7, 8, 24, 23), (8, 6, 22, 24), (10, 11, 27, 26), (11, 9, 25, 27), (89, 90, 97, 94), (10, 84, 93, 18), (94, 97, 112, 111), (34, 106, 99, 26), (18, 93, 106, 34), (16, 15, 31, 32), (14, 16, 32, 30), (19, 18, 34, 35), (17, 19, 35, 33), (96, 130, 124, 125, 108, 113), (36, 114, 116, 45), (68, 70, 71, 72, 47, 45, 116, 117), (52, 17, 33, 69), (60, 13, 29, 77), (115, 53, 68, 117), (15, 61, 76, 31), (36, 45, 47, 38), (38, 47, 46, 39), (39, 46, 44, 37), (40, 49, 51, 42), (42, 51, 50, 43), (43, 50, 48, 41), (58, 59, 53, 115, 114, 36, 38, 56, 57), (37, 9, 17, 52, 54, 55, 56, 38, 39), (62, 63, 64, 65, 43, 41, 5, 13, 60), (66, 67, 61, 15, 7, 40, 42, 43, 65), (73, 74, 75, 69, 33, 25, 44, 46, 47, 72), (76, 78, 79, 80, 50, 51, 49, 23, 31), (81, 82, 83, 77, 29, 21, 48, 50, 80), (52, 69, 75, 54), (54, 75, 74, 55), (55, 74, 73, 56), (56, 73, 72, 57), (57, 72, 71, 58), (58, 71, 70, 59), (59, 70, 68, 53), (60, 77, 83, 62), (62, 83, 82, 63), (63, 82, 81, 64), (64, 81, 80, 65), (65, 80, 79, 66), (66, 79, 78, 67), (67, 78, 76, 61), (95, 88, 89, 94), (91, 96, 97, 90), (93, 84, 85, 92), (111, 102, 103, 110), (105, 112, 113, 104), (109, 100, 101, 108), (107, 98, 99, 106), (84, 99, 98, 85), (86, 101, 100, 87), (88, 103, 102, 89), (90, 105, 104, 91), (92, 107, 106, 93), (94, 111, 110, 95), (96, 113, 112, 97), (85, 88, 95, 92), (12, 116, 118, 119, 123), (12, 4, 117, 116), (116, 114, 121, 118), (118, 121, 120, 119), (122, 123, 119, 120), (115, 117, 4, 20), (114, 115, 20, 28), (114, 28, 122, 120, 121), (133, 132, 86, 87), (131, 1, 0, 124, 130), (129, 2, 1, 131, 132, 133), (126, 3, 2, 129, 128), (125, 127, 109, 108), (127, 126, 128, 14, 30, 109), (124, 0, 3, 126, 127, 125), (166, 134, 135, 167), (167, 135, 136, 168), (168, 136, 137, 169), (169, 137, 138, 170), (170, 138, 139, 171), (171, 139, 140, 172), (172, 140, 141, 173), (173, 141, 142, 174), (174, 142, 143, 175), (175, 143, 144, 176), (176, 144, 145, 177), (177, 145, 146, 178), (178, 146, 147, 179), (179, 147, 148, 180), (180, 148, 149, 181), (181, 149, 150, 182), (182, 150, 151, 183), (183, 151, 152, 184), (184, 152, 153, 185), (185, 153, 154, 186), (186, 154, 155, 187), (187, 155, 156, 188), (188, 156, 157, 189), (189, 157, 158, 190), (190, 158, 159, 191), (191, 159, 160, 192), (192, 160, 161, 193), (193, 161, 162, 194), (194, 162, 163, 195), (195, 163, 164, 196), (142, 141, 205, 206), (196, 164, 165, 197), (197, 165, 134, 166), (223, 222, 254, 255), (151, 150, 214, 215), (160, 159, 223, 224), (138, 137, 201, 202), (147, 146, 210, 211), (156, 155, 219, 220), (165, 164, 228, 229), (143, 142, 206, 207), (152, 151, 215, 216), (161, 160, 224, 225), (139, 138, 202, 203), (148, 147, 211, 212), (157, 156, 220, 221), (135, 134, 199, 198), (134, 165, 229, 199), (144, 143, 207, 208), (153, 152, 216, 217), (162, 161, 225, 226), (140, 139, 203, 204), (149, 148, 212, 213), (158, 157, 221, 222), (136, 135, 198, 200), (145, 144, 208, 209), (154, 153, 217, 218), (163, 162, 226, 227), (141, 140, 204, 205), (150, 149, 213, 214), (159, 158, 222, 223), (137, 136, 200, 201), (146, 145, 209, 210), (155, 154, 218, 219), (164, 163, 227, 228), (230, 231, 261, 260, 259, 258, 257, 256, 255, 254, 253, 252, 251, 250, 249, 248, 247, 246, 245, 244, 243, 242, 241, 240, 239, 238, 237, 236, 235, 234, 233, 232), (210, 209, 241, 242), (224, 223, 255, 256), (211, 210, 242, 243), (225, 224, 256, 257), (212, 211, 243, 244), (198, 199, 231, 230), (226, 225, 257, 258), (213, 212, 244, 245), (200, 198, 230, 232), (227, 226, 258, 259), (214, 213, 245, 246), (201, 200, 232, 233), (228, 227, 259, 260), (215, 214, 246, 247), (202, 201, 233, 234), (229, 228, 260, 261), (216, 215, 247, 248), (203, 202, 234, 235), (199, 229, 261, 231), (217, 216, 248, 249), (204, 203, 235, 236), (218, 217, 249, 250), (205, 204, 236, 237), (219, 218, 250, 251), (206, 205, 237, 238), (220, 219, 251, 252), (207, 206, 238, 239), (221, 220, 252, 253), (208, 207, 239, 240), (222, 221, 253, 254), (209, 208, 240, 241), (294, 262, 263, 295), (295, 263, 264, 296), (296, 264, 265, 297), (297, 265, 266, 298), (298, 266, 267, 299), (299, 267, 268, 300), (300, 268, 269, 301), (301, 269, 270, 302), (302, 270, 271, 303), (303, 271, 272, 304), (304, 272, 273, 305), (305, 273, 274, 306), (306, 274, 275, 307), (307, 275, 276, 308), (308, 276, 277, 309), (309, 277, 278, 310), (310, 278, 279, 311), (311, 279, 280, 312), (312, 280, 281, 313), (313, 281, 282, 314), (314, 282, 283, 315), (315, 283, 284, 316), (316, 284, 285, 317), (317, 285, 286, 318), (318, 286, 287, 319), (319, 287, 288, 320), (320, 288, 289, 321), (321, 289, 290, 322), (322, 290, 291, 323), (323, 291, 292, 324), (270, 269, 333, 334), (324, 292, 293, 325), (325, 293, 262, 294), (351, 350, 382, 383), (279, 278, 342, 343), (288, 287, 351, 352), (266, 265, 329, 330), (275, 274, 338, 339), (284, 283, 347, 348), (293, 292, 356, 357), (271, 270, 334, 335), (280, 279, 343, 344), (289, 288, 352, 353), (267, 266, 330, 331), (276, 275, 339, 340), (285, 284, 348, 349), (263, 262, 327, 326), (262, 293, 357, 327), (272, 271, 335, 336), (281, 280, 344, 345), (290, 289, 353, 354), (268, 267, 331, 332), (277, 276, 340, 341), (286, 285, 349, 350), (264, 263, 326, 328), (273, 272, 336, 337), (282, 281, 345, 346), (291, 290, 354, 355), (269, 268, 332, 333), (278, 277, 341, 342), (287, 286, 350, 351), (265, 264, 328, 329), (274, 273, 337, 338), (283, 282, 346, 347), (292, 291, 355, 356), (358, 359, 389, 388, 387, 386, 385, 384, 383, 382, 381, 380, 379, 378, 377, 376, 375, 374, 373, 372, 371, 370, 369, 368, 367, 366, 365, 364, 363, 362, 361, 360), (338, 337, 369, 370), (352, 351, 383, 384), (339, 338, 370, 371), (353, 352, 384, 385), (340, 339, 371, 372), (326, 327, 359, 358), (354, 353, 385, 386), (341, 340, 372, 373), (328, 326, 358, 360), (355, 354, 386, 387), (342, 341, 373, 374), (329, 328, 360, 361), (356, 355, 387, 388), (343, 342, 374, 375), (330, 329, 361, 362), (357, 356, 388, 389), (344, 343, 375, 376), (331, 330, 362, 363), (327, 357, 389, 359), (345, 344, 376, 377), (332, 331, 363, 364), (346, 345, 377, 378), (333, 332, 364, 365), (347, 346, 378, 379), (334, 333, 365, 366), (348, 347, 379, 380), (335, 334, 366, 367), (349, 348, 380, 381), (336, 335, 367, 368), (350, 349, 381, 382), (337, 336, 368, 369), (406, 413, 392, 390), (407, 393, 398, 408), (408, 398, 397, 409), (409, 397, 396, 410), (410, 396, 395, 411), (411, 395, 394, 412), (412, 394, 392, 413), (405, 412, 413, 400), (404, 411, 412, 405), (403, 410, 411, 404), (402, 409, 410, 403), (401, 408, 409, 402), (399, 407, 408, 401), (391, 400, 413, 406), (414, 416, 437, 430), (432, 422, 417, 431), (433, 421, 422, 432), (434, 420, 421, 433), (435, 419, 420, 434), (436, 418, 419, 435), (437, 416, 418, 436), (424, 437, 436, 429), (429, 436, 435, 428), (428, 435, 434, 427), (427, 434, 433, 426), (426, 433, 432, 425), (425, 432, 431, 423), (430, 437, 424, 415), (439, 454, 430, 415), (447, 449, 425, 423), (446, 441, 417, 422), (449, 450, 426, 425), (445, 446, 422, 421), (450, 451, 427, 426), (444, 445, 421, 420), (451, 452, 428, 427), (443, 444, 420, 419), (452, 453, 429, 428), (442, 443, 419, 418), (453, 448, 424, 429), (440, 442, 418, 416), (741, 447, 423, 737), (448, 439, 415, 424), (438, 440, 416, 414), (454, 438, 414, 430), (406, 390, 438, 454), (390, 392, 440, 438), (400, 391, 439, 448), (734, 399, 447, 741), (392, 394, 442, 440), (405, 400, 448, 453), (394, 395, 443, 442), (404, 405, 453, 452), (395, 396, 444, 443), (403, 404, 452, 451), (396, 397, 445, 444), (402, 403, 451, 450), (397, 398, 446, 445), (401, 402, 450, 449), (398, 393, 441, 446), (399, 401, 449, 447), (391, 406, 454, 439), (466, 468, 456, 455), (455, 456, 457, 458, 460, 461, 462, 463, 464, 465, 459), (465, 475, 476, 459), (464, 474, 475, 465), (463, 473, 474, 464), (462, 472, 473, 463), (461, 471, 472, 462), (460, 470, 471, 461), (458, 469, 470, 460), (459, 476, 466, 455), (457, 456, 468, 467), (458, 457, 467, 469), (502, 500, 481, 492), (500, 501, 482, 481), (491, 493, 494, 495, 496, 497, 498, 492, 481, 482, 478), (509, 491, 478, 499), (499, 501, 479, 477), (502, 492, 498, 503), (503, 498, 497, 504), (504, 497, 496, 505), (505, 496, 495, 506), (506, 495, 494, 507), (507, 494, 493, 508), (508, 493, 491, 509), (477, 479, 480, 483, 485, 486, 487, 488, 489, 490, 484), (490, 508, 509, 484), (489, 507, 508, 490), (488, 506, 507, 489), (487, 505, 506, 488), (486, 504, 505, 487), (485, 503, 504, 486), (483, 502, 503, 485), (478, 482, 501, 499), (484, 509, 499, 477), (480, 479, 501, 500), (483, 480, 500, 502), (574, 511, 513, 575), (575, 513, 515, 576), (576, 515, 517, 577), (577, 517, 519, 578), (578, 519, 521, 579), (579, 521, 523, 580), (580, 523, 525, 581), (581, 525, 527, 582), (582, 527, 529, 583), (583, 529, 531, 584), (584, 531, 533, 585), (585, 533, 535, 586), (586, 535, 537, 587), (587, 537, 539, 588), (588, 539, 541, 589), (589, 541, 543, 590), (590, 543, 545, 591), (591, 545, 547, 592), (592, 547, 549, 593), (593, 549, 551, 594), (594, 551, 553, 595), (595, 553, 555, 596), (596, 555, 557, 597), (597, 557, 559, 598), (598, 559, 561, 599), (599, 561, 563, 600), (600, 563, 565, 601), (601, 565, 567, 602), (602, 567, 569, 603), (603, 569, 571, 604), (527, 525, 613, 614), (604, 571, 573, 605), (605, 573, 511, 574), (604, 605, 572, 570), (526, 678, 677, 524), (605, 574, 510, 572), (603, 604, 570, 568), (602, 603, 568, 566), (601, 602, 566, 564), (600, 601, 564, 562), (599, 600, 562, 560), (598, 599, 560, 558), (597, 598, 558, 556), (596, 597, 556, 554), (595, 596, 554, 552), (594, 595, 552, 550), (593, 594, 550, 548), (592, 593, 548, 546), (591, 592, 546, 544), (590, 591, 544, 542), (589, 590, 542, 540), (588, 589, 540, 538), (587, 588, 538, 536), (586, 587, 536, 534), (585, 586, 534, 532), (584, 585, 532, 530), (583, 584, 530, 528), (582, 583, 528, 526), (581, 582, 526, 524), (580, 581, 524, 522), (579, 580, 522, 520), (578, 579, 520, 518), (577, 578, 518, 516), (576, 577, 516, 514), (575, 576, 514, 512), (574, 575, 512, 510), (631, 630, 662, 663), (545, 543, 622, 623), (563, 561, 631, 632), (519, 517, 609, 610), (537, 535, 618, 619), (555, 553, 627, 628), (573, 571, 636, 637), (529, 527, 614, 615), (547, 545, 623, 624), (565, 563, 632, 633), (521, 519, 610, 611), (539, 537, 619, 620), (557, 555, 628, 629), (513, 511, 607, 606), (511, 573, 637, 607), (531, 529, 615, 616), (549, 547, 624, 625), (567, 565, 633, 634), (523, 521, 611, 612), (541, 539, 620, 621), (559, 557, 629, 630), (515, 513, 606, 608), (533, 531, 616, 617), (551, 549, 625, 626), (569, 567, 634, 635), (525, 523, 612, 613), (543, 541, 621, 622), (561, 559, 630, 631), (517, 515, 608, 609), (535, 533, 617, 618), (553, 551, 626, 627), (571, 569, 635, 636), (638, 639, 669, 668, 667, 666, 665, 664, 663, 662, 661, 660, 659, 658, 657, 656, 655, 654, 653, 652, 651, 650, 649, 648, 647, 646, 645, 644, 643, 642, 641, 640), (618, 617, 649, 650), (632, 631, 663, 664), (619, 618, 650, 651), (633, 632, 664, 665), (620, 619, 651, 652), (606, 607, 639, 638), (634, 633, 665, 666), (621, 620, 652, 653), (608, 606, 638, 640), (635, 634, 666, 667), (622, 621, 653, 654), (609, 608, 640, 641), (636, 635, 667, 668), (623, 622, 654, 655), (610, 609, 641, 642), (637, 636, 668, 669), (624, 623, 655, 656), (611, 610, 642, 643), (607, 637, 669, 639), (625, 624, 656, 657), (612, 611, 643, 644), (626, 625, 657, 658), (613, 612, 644, 645), (627, 626, 658, 659), (614, 613, 645, 646), (628, 627, 659, 660), (615, 614, 646, 647), (629, 628, 660, 661), (616, 615, 647, 648), (630, 629, 661, 662), (617, 616, 648, 649), (695, 727, 726, 694), (544, 687, 686, 542), (562, 696, 695, 560), (518, 674, 673, 516), (536, 683, 682, 534), (554, 692, 691, 552), (572, 701, 700, 570), (528, 679, 678, 526), (546, 688, 687, 544), (564, 697, 696, 562), (520, 675, 674, 518), (538, 684, 683, 536), (556, 693, 692, 554), (512, 670, 671, 510), (510, 671, 701, 572), (530, 680, 679, 528), (548, 689, 688, 546), (566, 698, 697, 564), (522, 676, 675, 520), (540, 685, 684, 538), (558, 694, 693, 556), (514, 672, 670, 512), (532, 681, 680, 530), (550, 690, 689, 548), (568, 699, 698, 566), (524, 677, 676, 522), (542, 686, 685, 540), (560, 695, 694, 558), (516, 673, 672, 514), (534, 682, 681, 532), (552, 691, 690, 550), (570, 700, 699, 568), (702, 704, 705, 706, 707, 708, 709, 710, 711, 712, 713, 714, 715, 716, 717, 718, 719, 720, 721, 722, 723, 724, 725, 726, 727, 728, 729, 730, 731, 732, 733, 703), (682, 714, 713, 681), (696, 728, 727, 695), (683, 715, 714, 682), (697, 729, 728, 696), (684, 716, 715, 683), (670, 702, 703, 671), (698, 730, 729, 697), (685, 717, 716, 684), (672, 704, 702, 670), (699, 731, 730, 698), (686, 718, 717, 685), (673, 705, 704, 672), (700, 732, 731, 699), (687, 719, 718, 686), (674, 706, 705, 673), (701, 733, 732, 700), (688, 720, 719, 687), (675, 707, 706, 674), (671, 703, 733, 701), (689, 721, 720, 688), (676, 708, 707, 675), (690, 722, 721, 689), (677, 709, 708, 676), (691, 723, 722, 690), (678, 710, 709, 677), (692, 724, 723, 691), (679, 711, 710, 678), (693, 725, 724, 692), (680, 712, 711, 679), (694, 726, 725, 693), (681, 713, 712, 680), (417, 738, 739, 431), (441, 740, 738, 417), (431, 739, 737, 423), (407, 736, 735, 393), (393, 735, 740, 441), (399, 734, 736, 407)])
me_plane_021.polygons.foreach_set('use_smooth', [True] * 593)
me_plane_021.polygons.foreach_set('material_index', [0, 1, 1, 1, 1, 1, 1, 1, 1, 1, 1, 1, 1, 1, 1, 1, 1, 1, 1, 1, 1, 1, 1, 1, 1, 1, 1, 1, 1, 1, 1, 1, 1, 1, 1, 1, 1, 1, 1, 1, 1, 1, 1, 1, 1, 1, 1, 1, 1, 1, 1, 1, 1, 1, 1, 1, 1, 1, 1, 1, 1, 1, 1, 1, 1, 1, 1, 1, 1, 1, 1, 1, 1, 1, 1, 1, 1, 1, 1, 1, 1, 1, 1, 1, 1, 1, 1, 1, 1, 1, 1, 1, 1, 1, 1, 0, 0, 0, 1, 1, 0, 2, 2, 2, 2, 2, 2, 2, 2, 2, 2, 2, 2, 2, 2, 2, 2, 2, 2, 2, 2, 2, 2, 2, 2, 2, 2, 2, 2, 2, 2, 0, 2, 2, 0, 0, 0, 0, 0, 0, 0, 0, 0, 0, 0, 0, 0, 0, 0, 0, 0, 0, 0, 0, 0, 0, 0, 0, 0, 0, 0, 0, 0, 0, 0, 0, 0, 0, 0, 0, 0, 0, 0, 0, 0, 0, 0, 0, 0, 0, 0, 0, 0, 0, 0, 0, 0, 0, 0, 0, 0, 0, 0, 0, 0, 0, 0, 0, 2, 2, 2, 2, 2, 2, 2, 2, 2, 2, 2, 2, 2, 2, 2, 2, 2, 2, 2, 2, 2, 2, 2, 2, 2, 2, 2, 2, 2, 2, 0, 2, 2, 0, 0, 0, 0, 0, 0, 0, 0, 0, 0, 0, 0, 0, 0, 0, 0, 0, 0, 0, 0, 0, 0, 0, 0, 0, 0, 0, 0, 0, 0, 0, 0, 0, 0, 0, 0, 0, 0, 0, 0, 0, 0, 0, 0, 0, 0, 0, 0, 0, 0, 0, 0, 0, 0, 0, 0, 0, 0, 0, 0, 0, 0, 0, 0, 0, 0, 0, 0, 0, 0, 0, 0, 0, 0, 0, 0, 0, 0, 0, 0, 0, 0, 0, 0, 0, 0, 0, 0, 0, 0, 0, 0, 0, 0, 0, 0, 0, 0, 0, 0, 0, 0, 0, 0, 0, 0, 0, 0, 0, 0, 0, 0, 0, 0, 0, 0, 0, 0, 0, 0, 0, 0, 0, 0, 0, 0, 3, 3, 3, 3, 3, 3, 3, 3, 3, 3, 3, 3, 2, 2, 2, 2, 2, 2, 2, 2, 2, 2, 2, 2, 2, 2, 2, 2, 2, 2, 2, 2, 2, 2, 2, 2, 0, 0, 0, 0, 0, 0, 0, 0, 0, 0, 0, 0, 0, 0, 0, 0, 0, 0, 0, 0, 0, 0, 0, 0, 0, 0, 0, 0, 0, 0, 0, 0, 0, 0, 0, 0, 0, 0, 0, 0, 0, 0, 0, 0, 0, 0, 0, 0, 0, 0, 0, 0, 0, 0, 0, 0, 0, 0, 0, 0, 0, 0, 0, 0, 0, 0, 0, 0, 0, 0, 0, 0, 0, 0, 0, 0, 0, 0, 0, 0, 0, 0, 0, 0, 0, 0, 0, 0, 0, 0, 0, 0, 0, 0, 0, 0, 0, 0, 0, 0, 0, 0, 0, 0, 0, 0, 0, 0, 0, 0, 0, 0, 0, 0, 0, 0, 0, 0, 0, 0, 0, 0, 0, 0, 0, 0, 0, 0, 0, 0, 0, 0, 0, 0, 0, 0, 0, 0, 0, 0, 0, 0, 0, 0, 0, 0, 0, 0, 0, 0, 0, 0, 0, 0, 0, 0, 0, 0, 0, 0, 0, 0, 0, 0, 0, 0, 0, 0, 0, 0, 0, 0, 0, 0, 0, 0, 0, 0, 0, 0, 0, 0, 0, 0, 0, 0, 0, 0, 0, 0, 0, 0, 0, 0, 0, 0, 0, 0, 0, 0])
_k = set([(0, 1), (0, 3), (0, 124), (1, 2), (1, 131), (2, 3), (2, 129), (3, 126), (4, 117), (5, 41), (6, 8), (6, 87), (7, 8), (7, 40), (9, 11), (9, 37), (10, 11), (10, 84), (13, 60), (14, 16), (14, 128), (15, 16), (15, 61), (17, 19), (17, 52), (18, 19), (18, 93), (20, 115), (21, 48), (22, 24), (22, 100), (23, 24), (23, 49), (25, 27), (25, 44), (26, 27), (26, 99), (29, 77), (30, 32), (30, 109), (31, 32), (31, 76), (33, 35), (33, 69), (34, 35), (34, 106), (36, 38), (36, 114), (37, 39), (38, 39), (40, 42), (41, 43), (42, 43), (44, 46), (45, 47), (45, 116), (46, 47), (48, 50), (49, 51), (50, 51), (52, 54), (53, 59), (53, 115), (54, 55), (55, 56), (56, 57), (57, 58), (58, 59), (60, 62), (61, 67), (62, 63), (63, 64), (64, 65), (65, 66), (66, 67), (68, 70), (68, 117), (69, 75), (70, 71), (71, 72), (72, 73), (73, 74), (74, 75), (76, 78), (77, 83), (78, 79), (79, 80), (80, 81), (81, 82), (82, 83), (84, 85), (85, 88), (86, 87), (86, 91), (88, 89), (89, 90), (90, 91), (92, 93), (92, 95), (94, 95), (94, 97), (96, 97), (96, 130), (98, 99), (98, 103), (100, 101), (101, 104), (102, 103), (102, 105), (104, 105), (106, 107), (107, 110), (108, 109), (108, 113), (110, 111), (111, 112), (112, 113), (114, 116), (114, 121), (116, 118), (118, 119), (118, 121), (119, 120), (119, 123), (120, 121), (120, 122), (124, 125), (124, 130), (125, 127), (126, 127), (126, 128), (128, 129), (129, 133), (130, 131), (131, 132), (132, 133), (134, 135), (134, 165), (135, 136), (136, 137), (137, 138), (138, 139), (139, 140), (140, 141), (141, 142), (142, 143), (143, 144), (144, 145), (145, 146), (146, 147), (147, 148), (148, 149), (149, 150), (150, 151), (151, 152), (152, 153), (153, 154), (154, 155), (155, 156), (156, 157), (157, 158), (158, 159), (159, 160), (160, 161), (161, 162), (162, 163), (163, 164), (164, 165), (198, 199), (198, 200), (199, 229), (200, 201), (201, 202), (202, 203), (203, 204), (204, 205), (205, 206), (206, 207), (207, 208), (208, 209), (209, 210), (210, 211), (211, 212), (212, 213), (213, 214), (214, 215), (215, 216), (216, 217), (217, 218), (218, 219), (219, 220), (220, 221), (221, 222), (222, 223), (223, 224), (224, 225), (225, 226), (226, 227), (227, 228), (228, 229), (230, 231), (230, 232), (231, 261), (232, 233), (233, 234), (234, 235), (235, 236), (236, 237), (237, 238), (238, 239), (239, 240), (240, 241), (241, 242), (242, 243), (243, 244), (244, 245), (245, 246), (246, 247), (247, 248), (248, 249), (249, 250), (250, 251), (251, 252), (252, 253), (253, 254), (254, 255), (255, 256), (256, 257), (257, 258), (258, 259), (259, 260), (260, 261), (262, 263), (262, 293), (263, 264), (264, 265), (265, 266), (266, 267), (267, 268), (268, 269), (269, 270), (270, 271), (271, 272), (272, 273), (273, 274), (274, 275), (275, 276), (276, 277), (277, 278), (278, 279), (279, 280), (280, 281), (281, 282), (282, 283), (283, 284), (284, 285), (285, 286), (286, 287), (287, 288), (288, 289), (289, 290), (290, 291), (291, 292), (292, 293), (326, 327), (326, 328), (327, 357), (328, 329), (329, 330), (330, 331), (331, 332), (332, 333), (333, 334), (334, 335), (335, 336), (336, 337), (337, 338), (338, 339), (339, 340), (340, 341), (341, 342), (342, 343), (343, 344), (344, 345), (345, 346), (346, 347), (347, 348), (348, 349), (349, 350), (350, 351), (351, 352), (352, 353), (353, 354), (354, 355), (355, 356), (356, 357), (358, 359), (358, 360), (359, 389), (360, 361), (361, 362), (362, 363), (363, 364), (364, 365), (365, 366), (366, 367), (367, 368), (368, 369), (369, 370), (370, 371), (371, 372), (372, 373), (373, 374), (374, 375), (375, 376), (376, 377), (377, 378), (378, 379), (379, 380), (380, 381), (381, 382), (382, 383), (383, 384), (384, 385), (385, 386), (386, 387), (387, 388), (388, 389), (390, 392), (390, 406), (390, 438), (391, 400), (391, 406), (391, 439), (392, 394), (393, 398), (393, 735), (394, 395), (395, 396), (396, 397), (397, 398), (399, 401), (399, 734), (400, 405), (401, 402), (402, 403), (403, 404), (404, 405), (414, 416), (414, 430), (414, 438), (415, 424), (415, 430), (415, 439), (416, 418), (417, 422), (417, 738), (418, 419), (419, 420), (420, 421), (421, 422), (423, 425), (423, 737), (424, 429), (425, 426), (426, 427), (427, 428), (428, 429), (455, 456), (455, 459), (455, 466), (456, 457), (456, 468), (457, 458), (457, 467), (458, 460), (459, 465), (460, 461), (461, 462), (462, 463), (463, 464), (464, 465), (466, 468), (467, 468), (477, 479), (477, 484), (477, 499), (478, 482), (478, 491), (478, 499), (479, 480), (479, 501), (480, 483), (480, 500), (481, 482), (481, 492), (481, 500), (482, 501), (483, 485), (484, 490), (485, 486), (486, 487), (487, 488), (488, 489), (489, 490), (491, 493), (492, 498), (493, 494), (494, 495), (495, 496), (496, 497), (497, 498), (499, 501), (500, 501), (510, 512), (510, 572), (511, 513), (511, 573), (512, 514), (513, 515), (514, 516), (515, 517), (516, 518), (517, 519), (518, 520), (519, 521), (520, 522), (521, 523), (522, 524), (523, 525), (524, 526), (525, 527), (526, 528), (527, 529), (528, 530), (529, 531), (530, 532), (531, 533), (532, 534), (533, 535), (534, 536), (535, 537), (536, 538), (537, 539), (538, 540), (539, 541), (540, 542), (541, 543), (542, 544), (543, 545), (544, 546), (545, 547), (546, 548), (547, 549), (548, 550), (549, 551), (550, 552), (551, 553), (552, 554), (553, 555), (554, 556), (555, 557), (556, 558), (557, 559), (558, 560), (559, 561), (560, 562), (561, 563), (562, 564), (563, 565), (564, 566), (565, 567), (566, 568), (567, 569), (568, 570), (569, 571), (570, 572), (571, 573), (606, 607), (606, 608), (607, 637), (608, 609), (609, 610), (610, 611), (611, 612), (612, 613), (613, 614), (614, 615), (615, 616), (616, 617), (617, 618), (618, 619), (619, 620), (620, 621), (621, 622), (622, 623), (623, 624), (624, 625), (625, 626), (626, 627), (627, 628), (628, 629), (629, 630), (630, 631), (631, 632), (632, 633), (633, 634), (634, 635), (635, 636), (636, 637), (638, 639), (638, 640), (639, 669), (640, 641), (641, 642), (642, 643), (643, 644), (644, 645), (645, 646), (646, 647), (647, 648), (648, 649), (649, 650), (650, 651), (651, 652), (652, 653), (653, 654), (654, 655), (655, 656), (656, 657), (657, 658), (658, 659), (659, 660), (660, 661), (661, 662), (662, 663), (663, 664), (664, 665), (665, 666), (666, 667), (667, 668), (668, 669), (670, 671), (670, 672), (671, 701), (672, 673), (673, 674), (674, 675), (675, 676), (676, 677), (677, 678), (678, 679), (679, 680), (680, 681), (681, 682), (682, 683), (683, 684), (684, 685), (685, 686), (686, 687), (687, 688), (688, 689), (689, 690), (690, 691), (691, 692), (692, 693), (693, 694), (694, 695), (695, 696), (696, 697), (697, 698), (698, 699), (699, 700), (700, 701), (702, 703), (702, 704), (703, 733), (704, 705), (705, 706), (706, 707), (707, 708), (708, 709), (709, 710), (710, 711), (711, 712), (712, 713), (713, 714), (714, 715), (715, 716), (716, 717), (717, 718), (718, 719), (719, 720), (720, 721), (721, 722), (722, 723), (723, 724), (724, 725), (725, 726), (726, 727), (727, 728), (728, 729), (729, 730), (730, 731), (731, 732), (732, 733)])
me_plane_021.attributes.new('sharp_edge', 'BOOLEAN', 'EDGE').data.foreach_set('value', [ (min(e.vertices), max(e.vertices)) in _k for e in me_plane_021.edges])
_k = {(0, 1): 1.0, (0, 3): 1.0, (2, 3): 1.0, (1, 2): 1.0, (0, 124): 1.0, (3, 126): 1.0, (23, 24): 1.0, (22, 24): 1.0, (26, 27): 1.0, (25, 27): 1.0, (31, 32): 1.0, (30, 32): 1.0, (34, 35): 1.0, (33, 35): 1.0, (120, 122): 1.0, (36, 38): 1.0, (38, 39): 1.0, (37, 39): 1.0, (40, 42): 1.0, (42, 43): 1.0, (41, 43): 1.0, (44, 46): 1.0, (46, 47): 1.0, (45, 47): 1.0, (48, 50): 1.0, (50, 51): 1.0, (49, 51): 1.0, (9, 37): 1.0, (25, 44): 1.0, (5, 41): 1.0, (7, 40): 1.0, (23, 49): 1.0, (21, 48): 1.0, (52, 54): 1.0, (54, 55): 1.0, (55, 56): 1.0, (56, 57): 1.0, (57, 58): 1.0, (58, 59): 1.0, (53, 59): 1.0, (60, 62): 1.0, (62, 63): 1.0, (63, 64): 1.0, (64, 65): 1.0, (65, 66): 1.0, (66, 67): 1.0, (61, 67): 1.0, (68, 70): 1.0, (70, 71): 1.0, (71, 72): 1.0, (72, 73): 1.0, (73, 74): 1.0, (74, 75): 1.0, (69, 75): 1.0, (76, 78): 1.0, (78, 79): 1.0, (79, 80): 1.0, (80, 81): 1.0, (81, 82): 1.0, (82, 83): 1.0, (77, 83): 1.0, (17, 52): 1.0, (33, 69): 1.0, (13, 60): 1.0, (29, 77): 1.0, (15, 61): 1.0, (31, 76): 1.0, (110, 111): 1.0, (102, 103): 1.0, (104, 105): 1.0, (112, 113): 1.0, (108, 109): 1.0, (100, 101): 1.0, (106, 107): 1.0, (98, 99): 1.0, (26, 99): 1.0, (98, 103): 1.0, (101, 104): 1.0, (96, 130): 1.0, (22, 100): 1.0, (102, 105): 1.0, (107, 110): 1.0, (34, 106): 1.0, (30, 109): 1.0, (108, 113): 1.0, (111, 112): 1.0, (20, 115): 1.0, (4, 117): 1.0, (114, 116): 1.0, (36, 114): 1.0, (45, 116): 1.0, (53, 115): 1.0, (68, 117): 1.0, (118, 119): 1.0, (118, 121): 1.0, (120, 121): 1.0, (119, 120): 1.0, (119, 123): 1.0, (116, 118): 1.0, (114, 121): 1.0, (124, 130): 1.0, (125, 127): 1.0, (124, 125): 1.0, (126, 127): 1.0, (128, 129): 1.0, (126, 128): 1.0, (130, 131): 1.0, (131, 132): 1.0, (129, 133): 1.0, (2, 129): 1.0, (1, 131): 1.0, (14, 128): 1.0, (134, 135): 1.0, (135, 136): 1.0, (136, 137): 1.0, (137, 138): 1.0, (138, 139): 1.0, (139, 140): 1.0, (140, 141): 1.0, (141, 142): 1.0, (142, 143): 1.0, (143, 144): 1.0, (144, 145): 1.0, (145, 146): 1.0, (146, 147): 1.0, (147, 148): 1.0, (148, 149): 1.0, (149, 150): 1.0, (150, 151): 1.0, (151, 152): 1.0, (152, 153): 1.0, (153, 154): 1.0, (154, 155): 1.0, (155, 156): 1.0, (156, 157): 1.0, (157, 158): 1.0, (158, 159): 1.0, (159, 160): 1.0, (160, 161): 1.0, (161, 162): 1.0, (162, 163): 1.0, (163, 164): 1.0, (164, 165): 1.0, (134, 165): 1.0, (198, 199): 1.0, (198, 200): 1.0, (200, 201): 1.0, (201, 202): 1.0, (202, 203): 1.0, (203, 204): 1.0, (204, 205): 1.0, (205, 206): 1.0, (206, 207): 1.0, (207, 208): 1.0, (208, 209): 1.0, (209, 210): 1.0, (210, 211): 1.0, (211, 212): 1.0, (212, 213): 1.0, (213, 214): 1.0, (214, 215): 1.0, (215, 216): 1.0, (216, 217): 1.0, (217, 218): 1.0, (218, 219): 1.0, (219, 220): 1.0, (220, 221): 1.0, (221, 222): 1.0, (222, 223): 1.0, (223, 224): 1.0, (224, 225): 1.0, (225, 226): 1.0, (226, 227): 1.0, (227, 228): 1.0, (228, 229): 1.0, (199, 229): 1.0, (230, 231): 1.0, (230, 232): 1.0, (232, 233): 1.0, (233, 234): 1.0, (234, 235): 1.0, (235, 236): 1.0, (236, 237): 1.0, (237, 238): 1.0, (238, 239): 1.0, (239, 240): 1.0, (240, 241): 1.0, (241, 242): 1.0, (242, 243): 1.0, (243, 244): 1.0, (244, 245): 1.0, (245, 246): 1.0, (246, 247): 1.0, (247, 248): 1.0, (248, 249): 1.0, (249, 250): 1.0, (250, 251): 1.0, (251, 252): 1.0, (252, 253): 1.0, (253, 254): 1.0, (254, 255): 1.0, (255, 256): 1.0, (256, 257): 1.0, (257, 258): 1.0, (258, 259): 1.0, (259, 260): 1.0, (260, 261): 1.0, (231, 261): 1.0, (262, 263): 1.0, (263, 264): 1.0, (264, 265): 1.0, (265, 266): 1.0, (266, 267): 1.0, (267, 268): 1.0, (268, 269): 1.0, (269, 270): 1.0, (270, 271): 1.0, (271, 272): 1.0, (272, 273): 1.0, (273, 274): 1.0, (274, 275): 1.0, (275, 276): 1.0, (276, 277): 1.0, (277, 278): 1.0, (278, 279): 1.0, (279, 280): 1.0, (280, 281): 1.0, (281, 282): 1.0, (282, 283): 1.0, (283, 284): 1.0, (284, 285): 1.0, (285, 286): 1.0, (286, 287): 1.0, (287, 288): 1.0, (288, 289): 1.0, (289, 290): 1.0, (290, 291): 1.0, (291, 292): 1.0, (292, 293): 1.0, (262, 293): 1.0, (326, 327): 1.0, (326, 328): 1.0, (328, 329): 1.0, (329, 330): 1.0, (330, 331): 1.0, (331, 332): 1.0, (332, 333): 1.0, (333, 334): 1.0, (334, 335): 1.0, (335, 336): 1.0, (336, 337): 1.0, (337, 338): 1.0, (338, 339): 1.0, (339, 340): 1.0, (340, 341): 1.0, (341, 342): 1.0, (342, 343): 1.0, (343, 344): 1.0, (344, 345): 1.0, (345, 346): 1.0, (346, 347): 1.0, (347, 348): 1.0, (348, 349): 1.0, (349, 350): 1.0, (350, 351): 1.0, (351, 352): 1.0, (352, 353): 1.0, (353, 354): 1.0, (354, 355): 1.0, (355, 356): 1.0, (356, 357): 1.0, (327, 357): 1.0, (358, 359): 1.0, (358, 360): 1.0, (360, 361): 1.0, (361, 362): 1.0, (362, 363): 1.0, (363, 364): 1.0, (364, 365): 1.0, (365, 366): 1.0, (366, 367): 1.0, (367, 368): 1.0, (368, 369): 1.0, (369, 370): 1.0, (370, 371): 1.0, (371, 372): 1.0, (372, 373): 1.0, (373, 374): 1.0, (374, 375): 1.0, (375, 376): 1.0, (376, 377): 1.0, (377, 378): 1.0, (378, 379): 1.0, (379, 380): 1.0, (380, 381): 1.0, (381, 382): 1.0, (382, 383): 1.0, (383, 384): 1.0, (384, 385): 1.0, (385, 386): 1.0, (386, 387): 1.0, (387, 388): 1.0, (388, 389): 1.0, (359, 389): 1.0, (391, 406): 1.0, (399, 401): 1.0, (393, 398): 1.0, (401, 402): 1.0, (397, 398): 1.0, (402, 403): 1.0, (396, 397): 1.0, (403, 404): 1.0, (395, 396): 1.0, (404, 405): 1.0, (394, 395): 1.0, (400, 405): 1.0, (392, 394): 1.0, (393, 735): 1.0, (391, 400): 1.0, (390, 392): 1.0, (390, 406): 1.0, (415, 430): 1.0, (423, 425): 1.0, (417, 422): 1.0, (425, 426): 1.0, (421, 422): 1.0, (426, 427): 1.0, (420, 421): 1.0, (427, 428): 1.0, (419, 420): 1.0, (428, 429): 1.0, (418, 419): 1.0, (424, 429): 1.0, (416, 418): 1.0, (417, 738): 1.0, (415, 424): 1.0, (414, 416): 1.0, (414, 430): 1.0, (414, 438): 1.0, (415, 439): 1.0, (390, 438): 1.0, (391, 439): 1.0, (455, 466): 1.0, (456, 457): 1.0, (456, 468): 1.0, (455, 456): 1.0, (458, 460): 1.0, (460, 461): 1.0, (461, 462): 1.0, (462, 463): 1.0, (463, 464): 1.0, (464, 465): 1.0, (459, 465): 1.0, (455, 459): 1.0, (457, 458): 1.0, (457, 467): 1.0, (466, 468): 1.0, (467, 468): 1.0, (477, 499): 1.0, (479, 480): 1.0, (481, 500): 1.0, (481, 482): 1.0, (479, 501): 1.0, (478, 482): 1.0, (477, 479): 1.0, (483, 485): 1.0, (492, 498): 1.0, (485, 486): 1.0, (497, 498): 1.0, (486, 487): 1.0, (496, 497): 1.0, (487, 488): 1.0, (495, 496): 1.0, (488, 489): 1.0, (494, 495): 1.0, (489, 490): 1.0, (493, 494): 1.0, (484, 490): 1.0, (491, 493): 1.0, (477, 484): 1.0, (480, 483): 1.0, (478, 491): 1.0, (481, 492): 1.0, (478, 499): 1.0, (480, 500): 1.0, (482, 501): 1.0, (499, 501): 1.0, (500, 501): 1.0, (512, 514): 1.0, (511, 513): 1.0, (516, 518): 1.0, (513, 515): 1.0, (514, 516): 1.0, (520, 522): 1.0, (515, 517): 1.0, (518, 520): 1.0, (524, 526): 1.0, (517, 519): 1.0, (522, 524): 1.0, (528, 530): 1.0, (519, 521): 1.0, (526, 528): 1.0, (532, 534): 1.0, (521, 523): 1.0, (530, 532): 1.0, (536, 538): 1.0, (523, 525): 1.0, (534, 536): 1.0, (540, 542): 1.0, (525, 527): 1.0, (538, 540): 1.0, (544, 546): 1.0, (527, 529): 1.0, (542, 544): 1.0, (548, 550): 1.0, (529, 531): 1.0, (546, 548): 1.0, (552, 554): 1.0, (531, 533): 1.0, (550, 552): 1.0, (556, 558): 1.0, (533, 535): 1.0, (554, 556): 1.0, (560, 562): 1.0, (535, 537): 1.0, (558, 560): 1.0, (564, 566): 1.0, (537, 539): 1.0, (562, 564): 1.0, (568, 570): 1.0, (539, 541): 1.0, (566, 568): 1.0, (510, 572): 1.0, (541, 543): 1.0, (570, 572): 1.0, (543, 545): 1.0, (545, 547): 1.0, (547, 549): 1.0, (549, 551): 1.0, (551, 553): 1.0, (553, 555): 1.0, (555, 557): 1.0, (557, 559): 1.0, (559, 561): 1.0, (561, 563): 1.0, (563, 565): 1.0, (565, 567): 1.0, (567, 569): 1.0, (569, 571): 1.0, (571, 573): 1.0, (511, 573): 1.0, (510, 512): 1.0, (606, 607): 1.0, (606, 608): 1.0, (608, 609): 1.0, (609, 610): 1.0, (610, 611): 1.0, (611, 612): 1.0, (612, 613): 1.0, (613, 614): 1.0, (614, 615): 1.0, (615, 616): 1.0, (616, 617): 1.0, (617, 618): 1.0, (618, 619): 1.0, (619, 620): 1.0, (620, 621): 1.0, (621, 622): 1.0, (622, 623): 1.0, (623, 624): 1.0, (624, 625): 1.0, (625, 626): 1.0, (626, 627): 1.0, (627, 628): 1.0, (628, 629): 1.0, (629, 630): 1.0, (630, 631): 1.0, (631, 632): 1.0, (632, 633): 1.0, (633, 634): 1.0, (634, 635): 1.0, (635, 636): 1.0, (636, 637): 1.0, (607, 637): 1.0, (638, 639): 1.0, (638, 640): 1.0, (640, 641): 1.0, (641, 642): 1.0, (642, 643): 1.0, (643, 644): 1.0, (644, 645): 1.0, (645, 646): 1.0, (646, 647): 1.0, (647, 648): 1.0, (648, 649): 1.0, (649, 650): 1.0, (650, 651): 1.0, (651, 652): 1.0, (652, 653): 1.0, (653, 654): 1.0, (654, 655): 1.0, (655, 656): 1.0, (656, 657): 1.0, (657, 658): 1.0, (658, 659): 1.0, (659, 660): 1.0, (660, 661): 1.0, (661, 662): 1.0, (662, 663): 1.0, (663, 664): 1.0, (664, 665): 1.0, (665, 666): 1.0, (666, 667): 1.0, (667, 668): 1.0, (668, 669): 1.0, (639, 669): 1.0, (670, 671): 1.0, (670, 672): 1.0, (672, 673): 1.0, (673, 674): 1.0, (674, 675): 1.0, (675, 676): 1.0, (676, 677): 1.0, (677, 678): 1.0, (678, 679): 1.0, (679, 680): 1.0, (680, 681): 1.0, (681, 682): 1.0, (682, 683): 1.0, (683, 684): 1.0, (684, 685): 1.0, (685, 686): 1.0, (686, 687): 1.0, (687, 688): 1.0, (688, 689): 1.0, (689, 690): 1.0, (690, 691): 1.0, (691, 692): 1.0, (692, 693): 1.0, (693, 694): 1.0, (694, 695): 1.0, (695, 696): 1.0, (696, 697): 1.0, (697, 698): 1.0, (698, 699): 1.0, (699, 700): 1.0, (700, 701): 1.0, (671, 701): 1.0, (702, 703): 1.0, (702, 704): 1.0, (704, 705): 1.0, (705, 706): 1.0, (706, 707): 1.0, (707, 708): 1.0, (708, 709): 1.0, (709, 710): 1.0, (710, 711): 1.0, (711, 712): 1.0, (712, 713): 1.0, (713, 714): 1.0, (714, 715): 1.0, (715, 716): 1.0, (716, 717): 1.0, (717, 718): 1.0, (718, 719): 1.0, (719, 720): 1.0, (720, 721): 1.0, (721, 722): 1.0, (722, 723): 1.0, (723, 724): 1.0, (724, 725): 1.0, (725, 726): 1.0, (726, 727): 1.0, (727, 728): 1.0, (728, 729): 1.0, (729, 730): 1.0, (730, 731): 1.0, (731, 732): 1.0, (732, 733): 1.0, (703, 733): 1.0, (399, 734): 1.0, (423, 737): 1.0}
me_plane_021.attributes.new('crease_edge', 'FLOAT', 'EDGE').data.foreach_set('value', [_k.get((min(e.vertices), max(e.vertices)), 0.0) for e in me_plane_021.edges])
me_plane_021.materials.append(mat_prox_alum_071)
me_plane_021.materials.append(mat_prox_kevlar_071)
me_plane_021.materials.append(mat_prox_rough_plastic_014)
me_plane_021.materials.append(mat_prox_easy_spec_071)
me_plane_021.materials.append(mat_prox_soap_069)
me_plane_021.materials.append(mat_prox_emission_069)
me_plane_021.use_remesh_preserve_volume = False
me_plane_021.use_remesh_preserve_attributes = False
me_plane_021.use_mirror_vertex_groups = False
me_plane_021.update()

# ---- objects
ob_ap_hookclampadj = bpy.data.objects.new('AP_hookclampadj', me_plane_010)
ob_emp_hookclampadj = bpy.data.objects.new('EMP_hookclampadj', None)
ob_bb_hookclampadj = bpy.data.objects.new('BB_hookclampadj', me_plane_017)
ob_ob_hookclampadj = bpy.data.objects.new('OB_hookclampadj', me_plane_021)

# ---- transforms, parenting, visibility, modifiers, constraints
ob_ap_hookclampadj.location = (0.0, 0.0, 0.0)
ob_ap_hookclampadj.scale = (0.2134, 0.2134, 0.2134)
ob_ap_hookclampadj.hide_render = True
ob_ap_hookclampadj.visible_camera = False
ob_ap_hookclampadj.visible_diffuse = False
ob_ap_hookclampadj.visible_glossy = False
ob_ap_hookclampadj.visible_transmission = False
ob_ap_hookclampadj.visible_volume_scatter = False
ob_ap_hookclampadj.visible_shadow = False
ob_ap_hookclampadj.display_type = 'WIRE'
ob_ap_hookclampadj.show_wire = True
ob_ap_hookclampadj.show_all_edges = True
ob_ap_hookclampadj.show_in_front = True
ob_ap_hookclampadj.lineart.crease_threshold = 0.0
_m = ob_ap_hookclampadj.modifiers.new('Hook-Empty.001', 'HOOK')
_m.center = (-9.537e-07, -1.945, 0.0)
_m.matrix_inverse = ((1.309, 0.0, 0.0, 0.0), (0.0, 1.309, 0.0, 2.547), (0.0, 0.0, 1.309, 0.0), (0.0, 0.0, 0.0, 1.0))
_m.object = ob_emp_hookclampadj
ob_emp_hookclampadj.parent = ob_ap_hookclampadj
ob_emp_hookclampadj.matrix_parent_inverse = Matrix(((0.7637, 0.0, 0.0, 15.19), (0.0, 0.7637, 0.0, 0.0), (0.0, 0.0, 0.7637, 0.0), (0.0, 0.0, 0.0, 1.0)))
ob_emp_hookclampadj.location = (-19.9, -5.575, 0.0)
ob_emp_hookclampadj.lock_location = (True, False, True)
ob_emp_hookclampadj.empty_display_type = 'SPHERE'
ob_emp_hookclampadj.empty_display_size = 0.67
ob_emp_hookclampadj.empty_image_offset = (0.0, 0.0)
ob_emp_hookclampadj.hide_render = True
ob_emp_hookclampadj.visible_camera = False
ob_emp_hookclampadj.visible_diffuse = False
ob_emp_hookclampadj.visible_glossy = False
ob_emp_hookclampadj.visible_transmission = False
ob_emp_hookclampadj.visible_volume_scatter = False
ob_emp_hookclampadj.visible_shadow = False
ob_emp_hookclampadj.display_type = 'WIRE'
ob_emp_hookclampadj.lineart.crease_threshold = 0.0
ob_bb_hookclampadj.parent = ob_ap_hookclampadj
ob_bb_hookclampadj.location = (0.0, 0.2554, 0.0)
ob_bb_hookclampadj.hide_render = True
ob_bb_hookclampadj.visible_camera = False
ob_bb_hookclampadj.visible_diffuse = False
ob_bb_hookclampadj.visible_glossy = False
ob_bb_hookclampadj.visible_transmission = False
ob_bb_hookclampadj.visible_volume_scatter = False
ob_bb_hookclampadj.visible_shadow = False
ob_bb_hookclampadj.display_type = 'WIRE'
ob_bb_hookclampadj.show_wire = True
ob_bb_hookclampadj.show_all_edges = True
ob_bb_hookclampadj.lineart.crease_threshold = 0.0
_m = ob_bb_hookclampadj.modifiers.new('Hook-Empty.001', 'HOOK')
_m.center = (-9.537e-07, -2.201, 0.0)
_m.matrix_inverse = ((1.309, 0.0, 0.0, 0.0), (0.0, 1.309, 0.0, 2.881), (0.0, 0.0, 1.309, 0.0), (0.0, 0.0, 0.0, 1.0))
_m.object = ob_emp_hookclampadj
_m = ob_bb_hookclampadj.modifiers.new('Auto Smooth', 'NODES')
_m.node_group = ng_auto_smooth
_gi = [s.identifier for s in ng_auto_smooth.interface.items_tree if s.item_type == 'SOCKET' and s.in_out == 'INPUT']
_m[_gi[1]] = 1.047  # Angle
ob_ob_hookclampadj.parent = ob_bb_hookclampadj
ob_ob_hookclampadj.matrix_parent_inverse = Matrix(((1.0, 0.0, 0.0, 0.0), (0.0, 1.0, 0.0, -0.2554), (0.0, 0.0, 1.0, 0.0), (0.0, 0.0, 0.0, 1.0)))
ob_ob_hookclampadj.location = (0.0, 0.2554, -0.02607)
ob_ob_hookclampadj.display_type = 'SOLID'
ob_ob_hookclampadj.show_transparent = True
ob_ob_hookclampadj.lineart.crease_threshold = 0.0
_m = ob_ob_hookclampadj.modifiers.new('Hook-Empty.001', 'HOOK')
_m.center = (-9.537e-07, -2.201, 0.02607)
_m.matrix_inverse = ((1.309, 0.0, 0.0, 0.0), (0.0, 1.309, 0.0, 2.881), (0.0, 0.0, 1.309, -0.03413), (0.0, 0.0, 0.0, 1.0))
_m.object = ob_emp_hookclampadj
_m = ob_ob_hookclampadj.modifiers.new('Mirror', 'MIRROR')
_m.use_clip = True
_m = ob_ob_hookclampadj.modifiers.new('Bevel', 'BEVEL')
_m.width = 0.016
_m.width_pct = 0.016
_m.segments = 3
_m.limit_method = 'WEIGHT'
_m.use_clamp_overlap = False
_m.profile = 0.7
_m.spread = 0.0
_m = ob_ob_hookclampadj.modifiers.new('Auto Smooth', 'NODES')
_m.node_group = ng_auto_smooth
_gi = [s.identifier for s in ng_auto_smooth.interface.items_tree if s.item_type == 'SOCKET' and s.in_out == 'INPUT']
_m[_gi[1]] = 1.047  # Angle

# ---- collection membership
col_collection_1.objects.link(ob_ap_hookclampadj)
col_collection_1.objects.link(ob_emp_hookclampadj)
col_collection_1.objects.link(ob_bb_hookclampadj)
col_collection_1.objects.link(ob_ob_hookclampadj)

# ---- scene / render settings (as saved in the file)
scene.frame_start = 1; scene.frame_end = 100; scene.frame_set(98)
scene.render.engine = 'CYCLES'
scene.render.image_settings.color_depth = '16'
scene.render.image_settings.compression = 90
scene.render.resolution_x = 1024
scene.render.resolution_y = 1024
scene.render.resolution_percentage = 50
scene.render.dither_intensity = 0.0
scene.render.use_simplify = True
scene.render.use_persistent_data = True
scene.cycles.use_denoising = False
scene.cycles.samples = 100
scene.cycles.sampling_pattern = 'TABULATED_SOBOL'
scene.cycles.light_sampling_threshold = 0.0
scene.cycles.use_adaptive_sampling = False
scene.cycles.use_light_tree = False
scene.cycles.caustics_reflective = False
scene.cycles.caustics_refractive = False
scene.cycles.blur_glossy = 4.0
scene.cycles.max_bounces = 4
scene.cycles.transmission_bounces = 4
scene.cycles.volume_bounces = 2
scene.cycles.transparent_max_bounces = 4
scene.cycles.use_animated_seed = True
scene.cycles.sample_clamp_direct = 4.0
scene.cycles.sample_clamp_indirect = 2.0
scene.cycles.debug_bvh_type = 'STATIC_BVH'
scene.view_settings.view_transform = 'Standard'
bpy.context.view_layer.update()

# ---- added for rendering (the .blend has no active camera): camera
cam_auto = bpy.data.cameras.new('AutoCamera')
cam_auto.lens = 50.0
cam_auto.sensor_width = 36.0
cam_auto.clip_end = 1000.0
ob_auto_camera = bpy.data.objects.new('AutoCamera', cam_auto)
scene.collection.objects.link(ob_auto_camera)
ob_auto_camera.location = (1.34995, -1.86667, 0.97854)
ob_auto_camera.rotation_euler = (1.09748, -7.21219e-08, 0.694738)
scene.camera = ob_auto_camera
bpy.context.view_layer.update()
